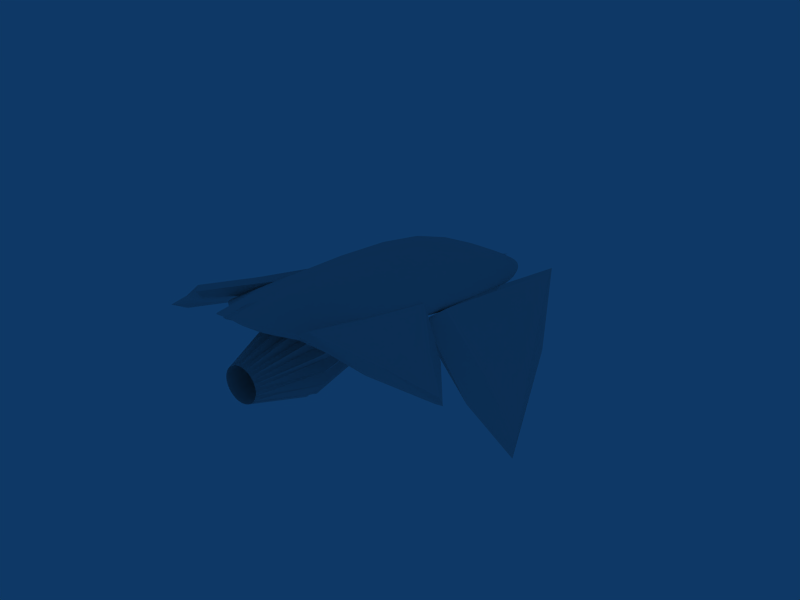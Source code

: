# Source: Dagger.blend  (saved by Blender 2.49.2; exported with 4.5.12 LTS)
import bpy
from mathutils import Matrix  # noqa: F401  (used for matrix-valued properties, if any)

bpy.ops.wm.read_factory_settings(use_empty=True)
scene = bpy.context.scene
scene.name = 'Scene'

# ---- collections
col_collection_1 = bpy.data.collections.new('Collection 1'); scene.collection.children.link(col_collection_1)

# ---- node groups
ng_auto_smooth = bpy.data.node_groups.new('Auto Smooth', 'GeometryNodeTree')
_s = ng_auto_smooth.interface.new_socket(name='Geometry', in_out='OUTPUT', socket_type='NodeSocketGeometry')
_s = ng_auto_smooth.interface.new_socket(name='Geometry', in_out='INPUT', socket_type='NodeSocketGeometry')
_s = ng_auto_smooth.interface.new_socket(name='Angle', in_out='INPUT', socket_type='NodeSocketFloat')
_s.subtype = 'ANGLE'
_s.min_value = 0.0
_s.max_value = 3.142
ng_auto_smooth.is_modifier = True
_N = ng_auto_smooth.nodes; _L = ng_auto_smooth.links
n0 = _N.new('NodeGroupOutput'); n0.name = 'Group Output'; n0.location = (480, -100)
n1 = _N.new('NodeGroupInput'); n1.name = 'Group Input'; n1.location = (-420, -300)
n2 = _N.new('NodeGroupInput'); n2.name = 'Group Input.001'; n2.location = (-60, -100)
n3 = _N.new('GeometryNodeSetShadeSmooth'); n3.name = 'Set Shade Smooth'; n3.location = (120, -100)
n3.domain = 'EDGE'
n4 = _N.new('GeometryNodeSetShadeSmooth'); n4.name = 'Set Shade Smooth.001'; n4.location = (300, -100)
n5 = _N.new('GeometryNodeInputMeshEdgeAngle'); n5.name = 'Edge Angle'; n5.location = (-420, -220)
n6 = _N.new('GeometryNodeInputEdgeSmooth'); n6.name = 'Is Edge Smooth'; n6.location = (-60, -160)
n7 = _N.new('GeometryNodeInputShadeSmooth'); n7.name = 'Is Face Smooth'; n7.location = (-240, -340)
n8 = _N.new('FunctionNodeBooleanMath'); n8.name = 'Boolean Math'; n8.location = (-60, -220)
n9 = _N.new('FunctionNodeCompare'); n9.name = 'Compare'; n9.location = (-240, -180)
n9.operation = 'LESS_EQUAL'
_L.new(n5.outputs[0], n9.inputs[0])
_L.new(n4.outputs[0], n0.inputs[0])
_L.new(n1.outputs[1], n9.inputs[1])
_L.new(n9.outputs[0], n8.inputs[0])
_L.new(n7.outputs[0], n8.inputs[1])
_L.new(n2.outputs[0], n3.inputs[0])
_L.new(n6.outputs[0], n3.inputs[1])
_L.new(n3.outputs[0], n4.inputs[0])
_L.new(n8.outputs[0], n3.inputs[2])
n0.is_active_output = True

# ---- world
world_world = bpy.data.worlds.new('World'); scene.world = world_world
world_world.color = (0.05656, 0.2208, 0.4)
world_world.use_sun_shadow = False
world_world.sun_shadow_jitter_overblur = 0.0
world_world.cycles.sampling_method = 'MANUAL'
world_world.cycles.sample_map_resolution = 256

# ---- meshes
me_body_003 = bpy.data.meshes.new('Body.003')
me_body_003.from_pydata([(-0.2195, 0.1774, 0.6418), (-0.09516, -2.049, 0.2606), (0.0311, -2.049, 0.2606), (0.07389, 1.73, 0.3603), (0.156, 0.1774, 0.6418), (0.2014, 0.1892, 0.6133), (0.1036, -2.492, 0.0104), (-0.6303, 0.284, 0.3143), (0.02795, -2.535, 0.07843), (-0.09031, -2.522, -0.08583), (-0.7827, -0.8228, -0.04433), (0.8618, 0.3851, -0.05543), (0.952, 1.11, -0.1113), (-0.5943, 2.18, -0.2761), (-1.015, 1.111, -0.1108), (-0.781, 1.42, -0.1163), (-0.8665, 0.154, -0.1388), (-0.4457, -1.867, 0.0282), (-0.7771, -0.8228, 0.03516), (-0.6435, -0.9331, 0.2489), (-0.7922, 1.413, 0.07489), (0.7285, 1.412, 0.07447), (-0.1161, -1.423, -0.3238), (-0.0324, 3.097, -0.01627), (0.05291, -0.7985, 0.6242), (0.5671, 0.284, 0.3143), (0.8635, 0.3851, 0.03501), (0.8024, 0.154, -0.1388), (0.5295, 2.18, -0.2761), (0.5801, -0.9331, 0.2489), (0.713, -0.8228, 0.03516), (0.7187, -0.8228, -0.04433), (0.0521, -1.423, -0.3238), (0.4385, -1.84, -0.06166), (0.3815, -1.867, 0.02837), (-0.8099, -0.8024, -0.004837), (-0.9275, 0.3851, 0.03501), (-0.1169, -0.7985, 0.6242), (-0.1381, 1.73, 0.3603), (0.7459, -0.8024, -0.004837), (-0.2646, 0.1892, 0.6133), (-0.1061, -2.026, -0.2004), (-0.1821, -1.981, -0.18), (-0.3141, -1.931, -0.1308), (-0.2963, -1.93, 0.1725), (-0.1906, -2.007, 0.2455), (-0.1524, 0.1905, -0.4763), (-0.2784, 0.1929, -0.3931), (-0.5952, 0.1755, -0.23), (-0.4951, 0.1877, 0.4342), (-0.07989, 2.352, -0.1477), (-0.2012, 2.348, -0.1577), (-0.3504, 2.326, -0.2026), (-0.1368, -2.084, -0.1795), (-0.2119, 0.1953, -0.441), (-0.1381, 2.351, -0.1508), (-0.4963, 2.298, -0.2339), (-0.29, 3.047, -0.06412), (-0.03183, 0.16, 0.6916), (-0.03198, -2.057, 0.2622), (-0.4568, -1.941, -0.0142), (-0.947, 2.105, -0.2202), (-0.03201, 0.1958, -0.4826), (-0.03201, -2.054, -0.1954), (-0.4559, -0.907, 0.4216), (-0.242, -0.8387, 0.5853), (-0.1998, -1.265, -0.2704), (-0.4378, -1.109, -0.1636), (-0.3544, 0.1337, 0.5624), (-0.2266, -2.036, 0.2021), (-0.4376, 0.1832, -0.3154), (-0.2222, -2.044, -0.1501), (-0.286, 2.339, -0.1795), (-0.5227, 1.573, 0.2078), (-0.2447, 1.703, 0.3336), (-0.3086, 1.771, -0.1136), (-0.5031, 1.602, -0.1061), (-0.1565, -1.352, -0.3005), (-0.6345, -0.964, -0.1053), (-0.1801, -0.8184, 0.6076), (-0.19, 1.716, 0.3457), (-0.2399, 1.797, -0.1156), (-0.03214, 1.746, 0.3683), (-0.03187, -0.7845, 0.6329), (-0.03201, -1.438, -0.3271), (-0.3658, 1.659, 0.2845), (-0.3029, -0.8585, 0.5524), (-0.3035, -1.195, -0.2189), (-0.4141, 1.701, -0.1097), (0.7175, 1.419, -0.1167), (0.3597, 1.7, -0.1099), (0.2395, -1.195, -0.2189), (0.2398, -0.8585, 0.5524), (0.3016, 1.659, 0.2843), (0.1425, 1.797, -0.1157), (0.1257, 1.716, 0.3456), (0.116, -0.8184, 0.6076), (0.5705, -0.964, -0.1053), (0.09249, -1.352, -0.3005), (0.5039, 1.601, -0.1063), (0.2255, 1.771, -0.1137), (0.1805, 1.703, 0.3335), (0.4588, 1.573, 0.2076), (0.2212, 2.339, -0.1795), (0.1582, -2.044, -0.1501), (0.3736, 0.1832, -0.3154), (0.1645, -2.037, 0.2016), (0.291, 0.1337, 0.5624), (0.3738, -1.109, -0.1636), (0.1358, -1.265, -0.2704), (0.1783, -0.8388, 0.5852), (0.3927, -0.907, 0.4216), (-0.03253, 2.35, -0.1441), (0.3927, -1.941, -0.01417), (0.2252, 3.047, -0.06412), (0.4315, 2.298, -0.2339), (0.07334, 2.351, -0.1508), (0.1479, 0.1953, -0.441), (0.07282, -2.084, -0.1795), (0.5457, 2.441, -0.1294), (0.6749, 2.366, -0.1533), (0.2856, 2.326, -0.2026), (0.1364, 2.348, -0.1577), (0.0151, 2.352, -0.1477), (0.4318, 0.1877, 0.4342), (0.5312, 0.1755, -0.23), (0.2144, 0.1929, -0.3931), (0.08836, 0.1905, -0.4763), (-0.03206, -2.66, -0.01052), (0.1268, -2.007, 0.2454), (0.2346, -1.93, 0.174), (0.2501, -1.931, -0.1308), (0.1181, -1.981, -0.18), (0.04207, -2.026, -0.2004), (0.8822, 2.105, -0.2202), (-0.1787, 3.079, -0.03556), (0.1139, 3.079, -0.03556), (0.06409, 3.087, -0.02625), (0.03054, 3.093, -0.02092), (-0.06386, 3.095, -0.01655), (-0.09533, 3.093, -0.02092), (-1.033, 1.136, -0.05996), (-0.9258, 0.3852, -0.05543), (-0.1358, 0.1607, 0.6769), (0.07211, 0.1607, 0.6769), (-0.03201, -2.521, 0.09977), (0.07515, -2.089, 0.2366), (0.06658, -2.509, 0.05048), (0.3078, -1.981, -0.09283), (0.06755, -2.51, -0.06457), (0.02628, -2.522, -0.08583), (-0.03201, -2.497, -0.1021), (-0.1316, -2.51, -0.06457), (-0.1736, -2.494, -0.03406), (-0.5025, -1.84, -0.06166), (-0.3719, -1.981, -0.09283), (0.1096, -2.494, -0.03406), (0.954, 1.11, -0.009041), (0.8656, 2.251, -0.1975), (0.9697, 1.135, -0.06051), (0.8711, 0.4268, -0.01076), (-0.0009284, 3.095, -0.01655), (-0.1289, 3.089, -0.0269), (-0.6131, 2.451, -0.145), (-0.7394, 2.366, -0.1533), (-0.9304, 2.251, -0.1975), (-1.017, 1.111, -0.008501), (-0.1676, -2.492, 0.01037), (-0.1302, -2.509, 0.05037), (-0.3643, -1.937, 0.08665), (-0.09177, -2.535, 0.0785), (-0.9351, 0.4268, -0.01076), (0.3008, -1.937, 0.0869), (-0.1391, -2.089, 0.2366), (-0.1404, 1.815, -0.1164), (-0.03203, 1.829, -0.1158), (0.05476, 1.815, -0.1164)], [], [(9, 151, 128), (151, 9, 53), (42, 53, 9), (53, 41, 151), (153, 152, 128), (152, 153, 155), (154, 155, 153), (155, 43, 152), (168, 167, 128), (167, 168, 169), (44, 169, 168), (169, 17, 167), (145, 170, 128), (170, 145, 173), (1, 173, 145), (173, 45, 170), (22, 77, 54, 46), (77, 22, 41, 53), (77, 66, 47, 54), (53, 42, 66, 77), (67, 78, 16, 48), (43, 155, 78, 67), (78, 10, 142, 16), (155, 154, 10, 78), (18, 19, 7, 36), (17, 169, 19, 18), (19, 64, 49, 7), (169, 44, 64, 19), (0, 40, 65, 79), (45, 173, 79, 65), (143, 0, 79, 37), (173, 1, 37, 79), (0, 80, 74, 40), (80, 0, 143, 38), (7, 20, 166, 36), (49, 73, 20, 7), (20, 164, 165, 166), (16, 15, 76, 48), (142, 14, 15, 16), (15, 56, 52, 76), (14, 13, 56, 15), (54, 81, 174, 46), (47, 75, 81, 54), (81, 55, 50, 174), (75, 51, 55, 81), (58, 82, 38, 143), (59, 83, 37, 1), (83, 58, 143, 37), (10, 35, 171, 142), (154, 60, 35, 10), (35, 18, 36, 171), (60, 17, 18, 35), (14, 141, 61, 13), (142, 171, 141, 14), (141, 166, 165, 61), (171, 36, 166, 141), (175, 174, 50, 112), (62, 46, 174, 175), (84, 22, 46, 62), (63, 41, 22, 84), (1, 145, 59), (153, 60, 154), (60, 153, 167), (128, 167, 153), (167, 17, 60), (49, 68, 85, 73), (68, 40, 74, 85), (64, 86, 68, 49), (44, 69, 86, 64), (86, 65, 40, 68), (69, 45, 65, 86), (66, 87, 70, 47), (42, 71, 87, 66), (87, 67, 48, 70), (71, 43, 67, 87), (75, 88, 72, 51), (47, 70, 88, 75), (88, 76, 52, 72), (70, 48, 76, 88), (168, 69, 44), (69, 168, 170), (128, 170, 168), (170, 45, 69), (9, 71, 42), (71, 9, 152), (128, 152, 9), (152, 43, 71), (151, 41, 63), (63, 133, 151), (149, 104, 131), (128, 150, 149), (104, 149, 150), (150, 132, 104), (8, 106, 129), (128, 147, 8), (106, 8, 147), (147, 130, 106), (105, 90, 99, 125), (90, 103, 121, 99), (126, 100, 90, 105), (100, 122, 103, 90), (104, 91, 108, 131), (91, 105, 125, 108), (132, 109, 91, 104), (109, 126, 105, 91), (106, 92, 110, 129), (92, 107, 5, 110), (130, 111, 92, 106), (111, 124, 107, 92), (107, 93, 101, 5), (124, 102, 93, 107), (6, 113, 34), (128, 156, 6), (113, 6, 156), (156, 33, 113), (2, 59, 145), (32, 133, 63, 84), (84, 62, 127, 32), (62, 175, 176, 127), (175, 112, 123, 176), (160, 159, 157, 26), (159, 134, 158, 157), (11, 12, 159, 160), (12, 28, 134, 159), (113, 39, 30, 34), (39, 160, 26, 30), (33, 31, 39, 113), (31, 11, 160, 39), (83, 24, 144, 58), (59, 2, 24, 83), (58, 144, 3, 82), (100, 94, 116, 122), (94, 176, 123, 116), (126, 117, 94, 100), (117, 127, 176, 94), (12, 89, 115, 28), (89, 99, 121, 115), (11, 27, 89, 12), (27, 125, 99, 89), (21, 157, 158, 120), (124, 25, 21, 102), (25, 26, 157, 21), (144, 4, 95, 3), (4, 5, 101, 95), (146, 96, 24, 2), (96, 4, 144, 24), (129, 110, 96, 146), (110, 5, 4, 96), (172, 29, 111, 130), (29, 25, 124, 111), (34, 30, 29, 172), (30, 26, 25, 29), (148, 97, 31, 33), (97, 27, 11, 31), (131, 108, 97, 148), (108, 125, 27, 97), (118, 98, 109, 132), (98, 117, 126, 109), (133, 32, 98, 118), (32, 127, 117, 98), (146, 8, 129), (2, 145, 146), (8, 146, 145), (145, 128, 8), (172, 6, 34), (130, 147, 172), (6, 172, 147), (147, 128, 6), (148, 149, 131), (33, 156, 148), (149, 148, 156), (156, 128, 149), (151, 133, 118), (132, 150, 118), (151, 118, 150), (150, 128, 151), (174, 175, 176), (28, 120, 158, 134), (28, 115, 119, 120), (114, 119, 115, 121), (21, 120, 119, 102), (20, 73, 163, 164), (93, 102, 119, 114), (57, 163, 73, 85), (103, 136, 114, 121), (103, 122, 137, 136), (116, 138, 137, 122), (116, 123, 161, 138), (23, 161, 123, 112), (23, 112, 50, 139), (50, 55, 140, 139), (51, 162, 140, 55), (51, 72, 135, 162), (52, 57, 135, 72), (52, 56, 163, 57), (13, 164, 163, 56), (165, 164, 13, 61), (93, 114, 136, 101), (95, 101, 136, 137), (3, 95, 137, 138), (3, 138, 161, 82), (23, 82, 161), (23, 139, 82), (38, 82, 139, 140), (38, 140, 162, 80), (74, 80, 162, 135), (74, 135, 57, 85)])
me_body_003.polygons.foreach_set('use_smooth', [True] * 207)
_k = {(114, 119): 0.69412, (119, 120): 0.69412, (114, 136): 0.69412, (136, 137): 0.69412, (139, 140): 0.69412, (23, 139): 0.69412, (137, 138): 0.69412, (120, 158): 0.69412, (163, 164): 0.69412, (61, 165): 0.69412, (164, 165): 0.69412, (57, 163): 0.69412, (57, 135): 0.69412, (135, 162): 0.69412, (140, 162): 0.69412, (23, 161): 0.69412, (138, 161): 0.69412, (134, 158): 0.69412}
me_body_003.attributes.new('crease_edge', 'FLOAT', 'EDGE').data.foreach_set('value', [_k.get((min(e.vertices), max(e.vertices)), 0.0) for e in me_body_003.edges])
_uv = me_body_003.uv_layers.new(name='UVTex')
_uv.uv.foreach_set('vector', [0.4608, 0.5229, 0.4634, 0.5301, 0.4438, 0.5338, 0.4634, 0.5301, 0.4608, 0.5229, 0.4929, 0.5174, 0.5055, 0.5102, 0.4929, 0.5174, 0.4608, 0.5229, 0.4929, 0.5174, 0.5019, 0.5215, 0.4634, 0.5301, 0.4543, 0.5137, 0.4581, 0.5184, 0.4438, 0.5338, 0.4581, 0.5184, 0.4543, 0.5137, 0.4962, 0.4893, 0.5069, 0.4744, 0.4962, 0.4893, 0.4543, 0.5137, 0.4962, 0.4893, 0.5027, 0.4956, 0.4581, 0.5184, 0.4659, 0.2721, 0.4612, 0.2812, 0.4438, 0.2484, 0.4612, 0.2812, 0.4659, 0.2721, 0.523, 0.3082, 0.531, 0.3014, 0.523, 0.3082, 0.4659, 0.2721, 0.523, 0.3082, 0.537, 0.3226, 0.4612, 0.2812, 0.472, 0.2509, 0.4696, 0.2638, 0.4438, 0.2484, 0.4696, 0.2638, 0.472, 0.2509, 0.5133, 0.2714, 0.5177, 0.2643, 0.5133, 0.2714, 0.472, 0.2509, 0.5133, 0.2714, 0.5286, 0.2831, 0.4696, 0.2638, 0.5446, 0.519, 0.5546, 0.5082, 0.6507, 0.4942, 0.6502, 0.5079, 0.5546, 0.5082, 0.5446, 0.519, 0.5019, 0.5215, 0.4929, 0.5174, 0.5546, 0.5082, 0.5654, 0.4974, 0.6503, 0.4816, 0.6507, 0.4942, 0.4929, 0.5174, 0.5055, 0.5102, 0.5654, 0.4974, 0.5546, 0.5082, 0.5735, 0.4756, 0.5825, 0.4622, 0.643, 0.4429, 0.6468, 0.459, 0.5027, 0.4956, 0.4962, 0.4893, 0.5825, 0.4622, 0.5735, 0.4756, 0.5825, 0.4622, 0.5898, 0.4505, 0.652, 0.4342, 0.643, 0.4429, 0.4962, 0.4893, 0.5069, 0.4744, 0.5898, 0.4505, 0.5825, 0.4622, 0.6089, 0.3496, 0.5974, 0.3361, 0.6966, 0.349, 0.7007, 0.3712, 0.537, 0.3226, 0.523, 0.3082, 0.5974, 0.3361, 0.6089, 0.3496, 0.5974, 0.3361, 0.5991, 0.3215, 0.6928, 0.3346, 0.6966, 0.349, 0.523, 0.3082, 0.531, 0.3014, 0.5991, 0.3215, 0.5974, 0.3361, 0.7012, 0.2971, 0.6986, 0.3093, 0.6113, 0.3003, 0.6163, 0.2896, 0.5286, 0.2831, 0.5133, 0.2714, 0.6163, 0.2896, 0.6113, 0.3003, 0.7011, 0.2847, 0.7012, 0.2971, 0.6163, 0.2896, 0.6144, 0.2765, 0.5133, 0.2714, 0.5177, 0.2643, 0.6144, 0.2765, 0.6163, 0.2896, 0.7012, 0.2971, 0.8171, 0.3126, 0.8109, 0.3266, 0.6986, 0.3093, 0.8171, 0.3126, 0.7012, 0.2971, 0.7011, 0.2847, 0.8233, 0.2981, 0.6966, 0.349, 0.7817, 0.3692, 0.7579, 0.3809, 0.7007, 0.3712, 0.6928, 0.3346, 0.7952, 0.3514, 0.7817, 0.3692, 0.6966, 0.349, 0.7817, 0.3692, 0.8579, 0.3856, 0.8471, 0.3989, 0.7579, 0.3809, 0.643, 0.4429, 0.7221, 0.4426, 0.7368, 0.4587, 0.6468, 0.459, 0.652, 0.4342, 0.6982, 0.433, 0.7221, 0.4426, 0.643, 0.4429, 0.7221, 0.4426, 0.8148, 0.4428, 0.8233, 0.4585, 0.7368, 0.4587, 0.6982, 0.433, 0.7982, 0.4334, 0.8148, 0.4428, 0.7221, 0.4426, 0.6507, 0.4942, 0.7644, 0.4923, 0.7681, 0.5042, 0.6502, 0.5079, 0.6503, 0.4816, 0.7592, 0.4808, 0.7644, 0.4923, 0.6507, 0.4942, 0.7644, 0.4923, 0.8388, 0.4887, 0.8416, 0.4992, 0.7681, 0.5042, 0.7592, 0.4808, 0.8349, 0.4784, 0.8388, 0.4887, 0.7644, 0.4923, 0.7026, 0.2717, 0.8287, 0.2831, 0.8233, 0.2981, 0.7011, 0.2847, 0.5108, 0.2544, 0.6109, 0.2634, 0.6144, 0.2765, 0.5177, 0.2643, 0.6109, 0.2634, 0.7026, 0.2717, 0.7011, 0.2847, 0.6144, 0.2765, 0.5898, 0.4505, 0.5874, 0.4408, 0.6537, 0.427, 0.652, 0.4342, 0.5069, 0.4744, 0.4879, 0.4725, 0.5874, 0.4408, 0.5898, 0.4505, 0.6112, 0.3628, 0.6089, 0.3496, 0.7007, 0.3712, 0.7063, 0.3796, 0.5182, 0.3239, 0.537, 0.3226, 0.6089, 0.3496, 0.6112, 0.3628, 0.6982, 0.433, 0.6991, 0.4238, 0.786, 0.4029, 0.7982, 0.4334, 0.652, 0.4342, 0.6537, 0.427, 0.6991, 0.4238, 0.6982, 0.433, 0.7602, 0.3887, 0.7579, 0.3809, 0.8471, 0.3989, 0.8149, 0.4, 0.7063, 0.3796, 0.7007, 0.3712, 0.7579, 0.3809, 0.7602, 0.3887, 0.7715, 0.5163, 0.7681, 0.5042, 0.8416, 0.4992, 0.8429, 0.5096, 0.6515, 0.5223, 0.6502, 0.5079, 0.7681, 0.5042, 0.7698, 0.5163, 0.5442, 0.5285, 0.5446, 0.519, 0.6502, 0.5079, 0.6515, 0.5223, 0.4953, 0.5275, 0.5019, 0.5215, 0.5446, 0.519, 0.5442, 0.5285, 0.5177, 0.2643, 0.472, 0.2509, 0.5108, 0.2544, 0.4543, 0.5137, 0.4879, 0.4725, 0.5069, 0.4744, 0.4879, 0.4725, 0.4543, 0.5137, 0.4459, 0.5096, 0.4438, 0.5338, 0.4459, 0.5096, 0.4543, 0.5137, 0.4612, 0.2812, 0.537, 0.3226, 0.5182, 0.3239, 0.6928, 0.3346, 0.696, 0.3215, 0.8035, 0.34, 0.7952, 0.3514, 0.696, 0.3215, 0.6986, 0.3093, 0.8109, 0.3266, 0.8035, 0.34, 0.5991, 0.3215, 0.6023, 0.31, 0.696, 0.3215, 0.6928, 0.3346, 0.531, 0.3014, 0.5202, 0.29, 0.6023, 0.31, 0.5991, 0.3215, 0.6023, 0.31, 0.6113, 0.3003, 0.6986, 0.3093, 0.696, 0.3215, 0.5202, 0.29, 0.5286, 0.2831, 0.6113, 0.3003, 0.6023, 0.31, 0.5654, 0.4974, 0.5693, 0.4864, 0.6489, 0.4697, 0.6503, 0.4816, 0.5055, 0.5102, 0.4955, 0.5059, 0.5693, 0.4864, 0.5654, 0.4974, 0.5693, 0.4864, 0.5735, 0.4756, 0.6468, 0.459, 0.6489, 0.4697, 0.4955, 0.5059, 0.5027, 0.4956, 0.5735, 0.4756, 0.5693, 0.4864, 0.7592, 0.4808, 0.7511, 0.4698, 0.8295, 0.4684, 0.8349, 0.4784, 0.6503, 0.4816, 0.6489, 0.4697, 0.7511, 0.4698, 0.7592, 0.4808, 0.7511, 0.4698, 0.7368, 0.4587, 0.8233, 0.4585, 0.8295, 0.4684, 0.6489, 0.4697, 0.6468, 0.459, 0.7368, 0.4587, 0.7511, 0.4698, 0.4659, 0.2721, 0.5202, 0.29, 0.531, 0.3014, 0.5202, 0.29, 0.4659, 0.2721, 0.4696, 0.2638, 0.4438, 0.2484, 0.4696, 0.2638, 0.4659, 0.2721, 0.4696, 0.2638, 0.5286, 0.2831, 0.5202, 0.29, 0.4608, 0.5229, 0.4955, 0.5059, 0.5055, 0.5102, 0.4955, 0.5059, 0.4608, 0.5229, 0.4581, 0.5184, 0.4438, 0.5338, 0.4581, 0.5184, 0.4608, 0.5229, 0.4581, 0.5184, 0.5027, 0.4956, 0.4955, 0.5059, 0.4634, 0.5301, 0.5019, 0.5215, 0.4953, 0.5275, 0.4953, 0.5275, 0.5017, 0.533, 0.4634, 0.5301, 0.4629, 0.5436, 0.5061, 0.5495, 0.5182, 0.56, 0.4438, 0.5338, 0.4638, 0.5379, 0.4629, 0.5436, 0.5061, 0.5495, 0.4629, 0.5436, 0.4638, 0.5379, 0.4638, 0.5379, 0.5149, 0.5449, 0.5061, 0.5495, 0.4719, 0.2378, 0.5264, 0.2211, 0.5335, 0.2293, 0.4438, 0.2484, 0.4698, 0.229, 0.4719, 0.2378, 0.5264, 0.2211, 0.4719, 0.2378, 0.4698, 0.229, 0.4698, 0.229, 0.5391, 0.2118, 0.5264, 0.2211, 0.6525, 0.5748, 0.7603, 0.5663, 0.7528, 0.579, 0.6512, 0.5863, 0.7603, 0.5663, 0.8376, 0.553, 0.8337, 0.5641, 0.7528, 0.579, 0.6532, 0.5628, 0.7657, 0.5531, 0.7603, 0.5663, 0.6525, 0.5748, 0.7657, 0.5531, 0.841, 0.5419, 0.8376, 0.553, 0.7603, 0.5663, 0.5061, 0.5495, 0.576, 0.5675, 0.5807, 0.5773, 0.5182, 0.56, 0.576, 0.5675, 0.6525, 0.5748, 0.6512, 0.5863, 0.5807, 0.5773, 0.5149, 0.5449, 0.5716, 0.5574, 0.576, 0.5675, 0.5061, 0.5495, 0.5716, 0.5574, 0.6532, 0.5628, 0.6525, 0.5748, 0.576, 0.5675, 0.5264, 0.2211, 0.6108, 0.2161, 0.6179, 0.2273, 0.5335, 0.2293, 0.6108, 0.2161, 0.705, 0.2216, 0.7054, 0.2341, 0.6179, 0.2273, 0.5391, 0.2118, 0.6097, 0.2042, 0.6108, 0.2161, 0.5264, 0.2211, 0.6097, 0.2042, 0.7042, 0.2081, 0.705, 0.2216, 0.6108, 0.2161, 0.705, 0.2216, 0.814, 0.2227, 0.8189, 0.2371, 0.7054, 0.2341, 0.7042, 0.2081, 0.808, 0.21, 0.814, 0.2227, 0.705, 0.2216, 0.4668, 0.2191, 0.5305, 0.1873, 0.5489, 0.192, 0.4438, 0.5338, 0.4614, 0.5504, 0.4539, 0.5578, 0.5167, 0.5855, 0.4539, 0.5578, 0.4614, 0.5504, 0.4614, 0.5504, 0.5291, 0.5806, 0.5167, 0.5855, 0.5193, 0.2459, 0.5108, 0.2544, 0.472, 0.2509, 0.5468, 0.5378, 0.5017, 0.533, 0.4953, 0.5275, 0.5442, 0.5285, 0.5442, 0.5285, 0.6515, 0.5223, 0.6514, 0.5369, 0.5468, 0.5378, 0.6515, 0.5223, 0.7698, 0.5163, 0.7698, 0.5285, 0.6514, 0.5369, 0.7715, 0.5163, 0.8429, 0.5096, 0.8435, 0.5201, 0.7698, 0.5285, 0.7256, 0.1663, 0.7802, 0.167, 0.7765, 0.1743, 0.7185, 0.1735, 0.7802, 0.167, 0.836, 0.1657, 0.8675, 0.1726, 0.7765, 0.1743, 0.6628, 0.6136, 0.7095, 0.6072, 0.7139, 0.617, 0.6678, 0.6211, 0.7095, 0.6072, 0.8175, 0.5922, 0.8093, 0.6253, 0.7139, 0.617, 0.5305, 0.1873, 0.629, 0.1657, 0.6243, 0.1783, 0.5489, 0.192, 0.629, 0.1657, 0.7256, 0.1663, 0.7185, 0.1735, 0.6243, 0.1783, 0.5291, 0.5806, 0.5976, 0.5994, 0.6, 0.6102, 0.5167, 0.5855, 0.5976, 0.5994, 0.6628, 0.6136, 0.6678, 0.6211, 0.6, 0.6102, 0.6109, 0.2634, 0.6167, 0.2513, 0.7035, 0.2587, 0.7026, 0.2717, 0.5108, 0.2544, 0.5193, 0.2459, 0.6167, 0.2513, 0.6109, 0.2634, 0.7026, 0.2717, 0.7035, 0.2587, 0.826, 0.2673, 0.8287, 0.2831, 0.7657, 0.5531, 0.7677, 0.5409, 0.8427, 0.5309, 0.841, 0.5419, 0.7677, 0.5409, 0.7698, 0.5285, 0.8435, 0.5201, 0.8427, 0.5309, 0.6532, 0.5628, 0.6529, 0.5503, 0.7677, 0.5409, 0.7657, 0.5531, 0.6529, 0.5503, 0.6514, 0.5369, 0.7698, 0.5285, 0.7677, 0.5409, 0.7095, 0.6072, 0.7383, 0.5929, 0.8278, 0.5815, 0.8175, 0.5922, 0.7383, 0.5929, 0.7528, 0.579, 0.8337, 0.5641, 0.8278, 0.5815, 0.6628, 0.6136, 0.648, 0.6039, 0.7383, 0.5929, 0.7095, 0.6072, 0.648, 0.6039, 0.6512, 0.5863, 0.7528, 0.579, 0.7383, 0.5929, 0.7978, 0.19, 0.7765, 0.1743, 0.8675, 0.1726, 0.8756, 0.1877, 0.7042, 0.2081, 0.7106, 0.1947, 0.7978, 0.19, 0.808, 0.21, 0.7106, 0.1947, 0.7185, 0.1735, 0.7765, 0.1743, 0.7978, 0.19, 0.7035, 0.2587, 0.7058, 0.2465, 0.8226, 0.252, 0.826, 0.2673, 0.7058, 0.2465, 0.7054, 0.2341, 0.8189, 0.2371, 0.8226, 0.252, 0.5163, 0.2381, 0.6209, 0.2387, 0.6167, 0.2513, 0.5193, 0.2459, 0.6209, 0.2387, 0.7058, 0.2465, 0.7035, 0.2587, 0.6167, 0.2513, 0.5335, 0.2293, 0.6179, 0.2273, 0.6209, 0.2387, 0.5163, 0.2381, 0.6179, 0.2273, 0.7054, 0.2341, 0.7058, 0.2465, 0.6209, 0.2387, 0.5324, 0.2037, 0.6106, 0.1895, 0.6097, 0.2042, 0.5391, 0.2118, 0.6106, 0.1895, 0.7106, 0.1947, 0.7042, 0.2081, 0.6097, 0.2042, 0.5489, 0.192, 0.6243, 0.1783, 0.6106, 0.1895, 0.5324, 0.2037, 0.6243, 0.1783, 0.7185, 0.1735, 0.7106, 0.1947, 0.6106, 0.1895, 0.5123, 0.5665, 0.5884, 0.5888, 0.5976, 0.5994, 0.5291, 0.5806, 0.5884, 0.5888, 0.648, 0.6039, 0.6628, 0.6136, 0.5976, 0.5994, 0.5182, 0.56, 0.5807, 0.5773, 0.5884, 0.5888, 0.5123, 0.5665, 0.5807, 0.5773, 0.6512, 0.5863, 0.648, 0.6039, 0.5884, 0.5888, 0.4964, 0.5372, 0.56, 0.5478, 0.5716, 0.5574, 0.5149, 0.5449, 0.56, 0.5478, 0.6529, 0.5503, 0.6532, 0.5628, 0.5716, 0.5574, 0.5017, 0.533, 0.5468, 0.5378, 0.56, 0.5478, 0.4964, 0.5372, 0.5468, 0.5378, 0.6514, 0.5369, 0.6529, 0.5503, 0.56, 0.5478, 0.5163, 0.2381, 0.4719, 0.2378, 0.5335, 0.2293, 0.5193, 0.2459, 0.472, 0.2509, 0.5163, 0.2381, 0.4719, 0.2378, 0.5163, 0.2381, 0.472, 0.2509, 0.472, 0.2509, 0.4438, 0.2484, 0.4719, 0.2378, 0.5324, 0.2037, 0.4668, 0.2191, 0.5489, 0.192, 0.5391, 0.2118, 0.4698, 0.229, 0.5324, 0.2037, 0.4668, 0.2191, 0.5324, 0.2037, 0.4698, 0.229, 0.4698, 0.229, 0.4438, 0.2484, 0.4668, 0.2191, 0.5123, 0.5665, 0.4629, 0.5436, 0.5182, 0.56, 0.5291, 0.5806, 0.4614, 0.5504, 0.5123, 0.5665, 0.4629, 0.5436, 0.5123, 0.5665, 0.4614, 0.5504, 0.4614, 0.5504, 0.4438, 0.5338, 0.4629, 0.5436, 0.4634, 0.5301, 0.5017, 0.533, 0.4964, 0.5372, 0.5149, 0.5449, 0.4638, 0.5379, 0.4964, 0.5372, 0.4634, 0.5301, 0.4964, 0.5372, 0.4638, 0.5379, 0.4638, 0.5379, 0.4438, 0.5338, 0.4634, 0.5301, 0.4438, 0.6265, 0.4512, 0.6253, 0.4572, 0.6265, 0.8175, 0.5922, 0.8372, 0.6081, 0.8237, 0.6253, 0.8093, 0.6253, 0.8175, 0.5922, 0.8278, 0.5815, 0.8468, 0.5964, 0.8372, 0.6081, 0.9262, 0.5645, 0.8468, 0.5964, 0.8278, 0.5815, 0.8337, 0.5641, 0.7978, 0.19, 0.8756, 0.1877, 0.8811, 0.1979, 0.808, 0.21, 0.7817, 0.3692, 0.7952, 0.3514, 0.8659, 0.3771, 0.8579, 0.3856, 0.814, 0.2227, 0.808, 0.21, 0.8811, 0.1979, 0.9292, 0.2248, 0.9173, 0.3584, 0.8659, 0.3771, 0.7952, 0.3514, 0.8035, 0.34, 0.8376, 0.553, 0.9333, 0.551, 0.9262, 0.5645, 0.8337, 0.5641, 0.8376, 0.553, 0.841, 0.5419, 0.9364, 0.5388, 0.9333, 0.551, 0.8427, 0.5309, 0.9386, 0.5263, 0.9364, 0.5388, 0.841, 0.5419, 0.8427, 0.5309, 0.8435, 0.5201, 0.9402, 0.5135, 0.9386, 0.5263, 0.9415, 0.5004, 0.9402, 0.5135, 0.8435, 0.5201, 0.8429, 0.5096, 0.9415, 0.5004, 0.8429, 0.5096, 0.8416, 0.4992, 0.9382, 0.4876, 0.8416, 0.4992, 0.8388, 0.4887, 0.9342, 0.4751, 0.9382, 0.4876, 0.8349, 0.4784, 0.9292, 0.463, 0.9342, 0.4751, 0.8388, 0.4887, 0.8349, 0.4784, 0.8295, 0.4684, 0.9225, 0.4517, 0.9292, 0.463, 0.8233, 0.4585, 0.9132, 0.4398, 0.9225, 0.4517, 0.8295, 0.4684, 0.8233, 0.4585, 0.8148, 0.4428, 0.8301, 0.4236, 0.9132, 0.4398, 0.7982, 0.4334, 0.8163, 0.4139, 0.8301, 0.4236, 0.8148, 0.4428, 0.7998, 0.4, 0.8163, 0.4139, 0.7982, 0.4334, 0.786, 0.4029, 0.814, 0.2227, 0.9292, 0.2248, 0.9332, 0.2389, 0.8189, 0.2371, 0.8226, 0.252, 0.8189, 0.2371, 0.9332, 0.2389, 0.9362, 0.2531, 0.826, 0.2673, 0.8226, 0.252, 0.9362, 0.2531, 0.939, 0.2667, 0.826, 0.2673, 0.939, 0.2667, 0.9404, 0.2798, 0.8287, 0.2831, 0.9406, 0.2931, 0.8287, 0.2831, 0.9404, 0.2798, 0.9406, 0.2931, 0.9381, 0.3061, 0.8287, 0.2831, 0.8233, 0.2981, 0.8287, 0.2831, 0.9381, 0.3061, 0.9343, 0.3188, 0.8233, 0.2981, 0.9343, 0.3188, 0.9297, 0.3319, 0.8171, 0.3126, 0.8109, 0.3266, 0.8171, 0.3126, 0.9297, 0.3319, 0.9238, 0.3452, 0.8109, 0.3266, 0.9238, 0.3452, 0.9173, 0.3584, 0.8035, 0.34])
me_body_003.use_remesh_preserve_volume = False
me_body_003.use_remesh_preserve_attributes = False
me_body_003.use_mirror_vertex_groups = False
me_body_003.update()
me_body_001 = bpy.data.meshes.new('Body.001')
me_body_001.from_pydata([(0.03716, 3.275, -0.04628), (0.07288, 3.275, -0.03544), (0.1058, 3.275, -0.01784), (0.1347, 3.275, 0.005842), (0.1584, 3.275, 0.0347), (0.176, 3.275, 0.06763), (0.1868, 3.275, 0.1034), (0.1905, 3.275, 0.1405), (0.1868, 3.275, 0.1777), (0.176, 3.275, 0.2134), (0.1584, 3.275, 0.2463), (0.1347, 3.275, 0.2752), (0.1058, 3.275, 0.2989), (0.07289, 3.275, 0.3165), (0.03716, 3.275, 0.3273), (1.499e-06, 3.275, 0.331), (-0.03715, 3.275, 0.3273), (-0.07288, 3.275, 0.3165), (-0.1058, 3.275, 0.2989), (-0.1347, 3.275, 0.2752), (-0.1584, 3.275, 0.2463), (-0.176, 3.275, 0.2134), (-0.1868, 3.275, 0.1777), (-0.1905, 3.275, 0.1405), (-0.1868, 3.275, 0.1034), (-0.176, 3.275, 0.06763), (-0.1584, 3.275, 0.0347), (-0.1347, 3.275, 0.005842), (-0.1058, 3.275, -0.01784), (-0.07288, 3.275, -0.03544), (-0.03716, 3.275, -0.04628), (-6.462e-08, 3.275, -0.04994), (-0.2382, 1.966, 0.2392), (-0.2529, 1.966, 0.1908), (-0.2579, 1.966, 0.1405), (-0.2529, 1.966, 0.09021), (-0.2382, 1.966, 0.04183), (-0.2144, 1.966, -0.00275), (-0.1823, 1.966, -0.04183), (-0.1433, 1.966, -0.0739), (-0.09868, 1.966, -0.09772), (-0.05031, 1.966, -0.1124), (-2.913e-08, 1.966, -0.1174), (0.05031, 1.966, -0.1124), (0.09868, 1.966, -0.09772), (0.1433, 1.966, -0.0739), (0.1823, 1.966, -0.04183), (0.2144, 1.966, -0.002749), (0.2382, 1.966, 0.04183), (0.2529, 1.966, 0.09021), (0.2579, 1.966, 0.1405), (0.2529, 1.966, 0.1908), (0.2382, 1.966, 0.2392), (0.2144, 1.966, 0.2838), (0.1823, 1.966, 0.3229), (0.1433, 1.966, 0.3549), (0.09868, 1.966, 0.3788), (0.05031, 1.966, 0.3934), (-5.272e-07, 1.966, 0.3984), (-0.05031, 1.966, 0.3934), (-0.09868, 1.966, 0.3788), (-0.1433, 1.966, 0.3549), (-0.1823, 1.966, 0.3229), (-0.2144, 1.966, 0.2838), (0.1659, 0.321, 0.07151), (0.1951, 0.321, 0.1071), (0.2167, 0.321, 0.1476), (0.2301, 0.321, 0.1916), (0.2346, 0.321, 0.2374), (0.2301, 0.321, 0.2832), (0.2167, 0.321, 0.3272), (0.1951, 0.321, 0.3677), (0.1659, 0.321, 0.4033), (0.1303, 0.321, 0.4325), (0.08978, 0.321, 0.4541), (0.04577, 0.321, 0.4675), (-4.983e-07, 0.321, 0.472), (-0.04577, 0.321, 0.4675), (-0.08978, 0.321, 0.4541), (-0.1303, 0.321, 0.4325), (-0.1659, 0.321, 0.4033), (-0.1951, 0.321, 0.3677), (-0.2167, 0.321, 0.3272), (-0.2301, 0.321, 0.2832), (-0.2346, 0.321, 0.2374), (-0.2301, 0.321, 0.1916), (-0.2167, 0.321, 0.1476), (-0.1951, 0.321, 0.1071), (-0.1659, 0.321, 0.07151), (-0.1303, 0.321, 0.04234), (-0.08978, 0.321, 0.02066), (-0.04577, 0.321, 0.007309), (-4.53e-08, 0.321, 0.002801), (0.04577, 0.321, 0.007309), (0.08978, 0.321, 0.02066), (0.1303, 0.321, 0.04234), (-0.3367, 1.966, 0.07353), (-0.3433, 1.966, 0.1405), (-0.3367, 1.966, 0.2075), (-0.3172, 1.966, 0.2719), (-0.2855, 1.966, 0.3313), (-0.2428, 1.966, 0.3833), (-0.1907, 1.966, 0.426), (-0.1314, 1.966, 0.4577), (-0.06698, 1.966, 0.4773), (-6.395e-07, 1.966, 0.4839), (0.06698, 1.966, 0.4773), (0.1314, 1.966, 0.4577), (0.1907, 1.966, 0.426), (0.2428, 1.966, 0.3833), (0.2855, 1.966, 0.3313), (0.3172, 1.966, 0.2719), (0.3367, 1.966, 0.2075), (0.3433, 1.966, 0.1405), (0.3367, 1.966, 0.07353), (0.3172, 1.966, 0.009125), (0.2855, 1.966, -0.05023), (0.2428, 1.966, -0.1023), (0.1907, 1.966, -0.145), (0.1314, 1.966, -0.1767), (0.06698, 1.966, -0.1962), (2.349e-08, 1.966, -0.2028), (-0.06698, 1.966, -0.1962), (-0.1314, 1.966, -0.1767), (-0.1907, 1.966, -0.145), (-0.2428, 1.966, -0.1023), (-0.2855, 1.966, -0.05023), (-0.3172, 1.966, 0.009124), (-0.1634, 4.03, -0.02287), (-0.2434, 2.19, -0.1029), (-0.1627, 2.276, -0.103), (-0.1433, 2.206, -0.0739), (-0.1627, 2.276, -0.103), (-0.1284, 4.03, -0.0516), (-0.2341, 3.109, -0.2098), (-0.1284, 4.03, -0.0516), (-0.08842, 4.03, -0.07295), (-0.04508, 4.03, -0.0861), (-0.05714, 2.276, -0.1467), (2.151e-08, 2.19, -0.2037), (-0.09868, 2.206, -0.09773), (-0.1317, 2.19, -0.1775), (-0.09868, 2.206, -0.09773), (-0.05031, 2.206, -0.1124), (-2.913e-08, 2.206, -0.1174), (2.151e-08, 2.19, -0.2037), (-1.586e-07, 4.03, -0.09054), (-7.502e-07, 3.231, -0.3547), (-1.586e-07, 4.03, -0.09054), (0.04508, 4.03, -0.0861), (0.08842, 4.03, -0.07295), (0.1317, 2.19, -0.1775), (0.1627, 2.276, -0.103), (0.05031, 2.206, -0.1124), (0.05714, 2.276, -0.1467), (0.05031, 2.206, -0.1124), (0.09868, 2.206, -0.09772), (0.1433, 2.206, -0.0739), (0.1627, 2.276, -0.103), (0.1284, 4.03, -0.0516), (0.2341, 3.109, -0.2098), (0.1284, 4.03, -0.0516), (0.1634, 4.03, -0.02287), (0.1921, 4.03, 0.01215), (0.2435, 2.276, -0.0222), (0.318, 2.19, 0.008779), (0.1823, 2.206, -0.04183), (0.2434, 2.19, -0.1029), (0.1823, 2.206, -0.04183), (0.2144, 2.206, -0.002749), (0.2382, 2.206, 0.04183), (0.318, 2.19, 0.008779), (0.2135, 4.03, 0.05209), (0.4575, 3.231, -0.04899), (0.2135, 4.03, 0.05209), (0.2266, 4.03, 0.09544), (0.2311, 4.03, 0.1405), (0.3442, 2.19, 0.1405), (0.2872, 2.276, 0.1977), (0.2529, 2.206, 0.09021), (0.2872, 2.276, 0.08338), (0.2529, 2.206, 0.09021), (0.2579, 2.206, 0.1405), (0.2529, 2.206, 0.1908), (0.2872, 2.276, 0.1977), (0.2266, 4.03, 0.1856), (0.4132, 3.109, 0.2227), (0.2266, 4.03, 0.1856), (0.2135, 4.03, 0.2289), (0.1921, 4.03, 0.2689), (0.2435, 2.276, 0.3032), (0.2434, 2.19, 0.3839), (0.2382, 2.206, 0.2392), (0.318, 2.19, 0.2723), (0.2382, 2.206, 0.2392), (0.2144, 2.206, 0.2838), (0.1823, 2.206, 0.3229), (0.2434, 2.19, 0.3839), (0.1634, 4.03, 0.3039), (0.3502, 3.231, 0.4907), (0.1634, 4.03, 0.3039), (0.1284, 4.03, 0.3326), (0.08842, 4.03, 0.354), (0.1317, 2.19, 0.4586), (0.05714, 2.276, 0.4278), (0.1433, 2.206, 0.3549), (0.1627, 2.276, 0.384), (0.1433, 2.206, 0.3549), (0.09868, 2.206, 0.3788), (0.05031, 2.206, 0.3934), (0.05714, 2.276, 0.4278), (0.04508, 4.03, 0.3671), (0.08219, 3.109, 0.5537), (0.04508, 4.03, 0.3671), (1.738e-06, 4.03, 0.3716), (-0.04508, 4.03, 0.3671), (-0.05714, 2.276, 0.4278), (-0.1317, 2.19, 0.4586), (-5.272e-07, 2.206, 0.3984), (-6.433e-07, 2.19, 0.4848), (-5.272e-07, 2.206, 0.3984), (-0.05031, 2.206, 0.3934), (-0.09868, 2.206, 0.3788), (-0.1317, 2.19, 0.4586), (-0.08842, 4.03, 0.354), (-0.1895, 3.231, 0.598), (-0.08842, 4.03, 0.354), (-0.1284, 4.03, 0.3326), (-0.1634, 4.03, 0.3039), (-0.1921, 4.03, 0.2689), (-0.2135, 4.03, 0.2289), (-0.318, 2.19, 0.2723), (-0.2872, 2.276, 0.1977), (-0.1823, 2.206, 0.3229), (-0.1433, 2.206, 0.3549), (-0.1627, 2.276, 0.384), (-0.1433, 2.206, 0.3549), (-0.2434, 2.19, 0.3839), (-0.1627, 2.276, 0.384), (-0.2434, 2.19, 0.3839), (-0.1823, 2.206, 0.3229), (-0.2144, 2.206, 0.2838), (-0.2435, 2.276, 0.3032), (-0.2144, 2.206, 0.2838), (-0.2382, 2.206, 0.2392), (-0.2529, 2.206, 0.1908), (-0.2872, 2.276, 0.1977), (-0.2266, 4.03, 0.1856), (-0.4132, 3.109, 0.2227), (-0.2266, 4.03, 0.1856), (-0.2311, 4.03, 0.1405), (-0.2266, 4.03, 0.09544), (-0.2872, 2.276, 0.08338), (-0.318, 2.19, 0.008778), (-0.2579, 2.206, 0.1405), (-0.3442, 2.19, 0.1405), (-0.2579, 2.206, 0.1405), (-0.2529, 2.206, 0.09021), (-0.2382, 2.206, 0.04183), (-0.2144, 2.206, -0.00275), (-0.1823, 2.206, -0.04183), (-0.2435, 2.276, -0.0222), (-0.2144, 2.206, -0.00275), (-0.318, 2.19, 0.008778), (-0.2135, 4.03, 0.05209), (-0.1921, 4.03, 0.01215), (-0.2135, 4.03, 0.05209), (-0.4575, 3.231, -0.04899), (-0.2435, 2.276, -0.0222), (-0.318, 2.19, 0.008778), (-0.2382, 2.206, 0.04183), (-0.2529, 2.206, 0.09021), (-0.2872, 2.276, 0.08338), (-0.3442, 2.19, 0.1405), (-0.2872, 2.276, 0.08338), (-0.4132, 3.109, 0.05832), (-0.2266, 4.03, 0.09544), (-0.2311, 4.03, 0.1405), (-0.4952, 3.231, 0.1405), (-0.3442, 2.19, 0.1405), (-0.2872, 2.276, 0.1977), (-0.2529, 2.206, 0.1908), (-0.2382, 2.206, 0.2392), (-0.318, 2.19, 0.2723), (-0.2435, 2.276, 0.3032), (-0.318, 2.19, 0.2723), (-0.4575, 3.231, 0.33), (-0.2135, 4.03, 0.2289), (-0.1921, 4.03, 0.2689), (-0.3503, 3.109, 0.3746), (-0.2435, 2.276, 0.3032), (-0.2434, 2.19, 0.3839), (-0.3502, 3.231, 0.4907), (-0.1634, 4.03, 0.3039), (-0.1284, 4.03, 0.3326), (-0.2341, 3.109, 0.4908), (-0.1627, 2.276, 0.384), (-0.1317, 2.19, 0.4586), (-0.09868, 2.206, 0.3788), (-0.05031, 2.206, 0.3934), (-0.05714, 2.276, 0.4278), (-6.433e-07, 2.19, 0.4848), (-0.05714, 2.276, 0.4278), (-0.08219, 3.109, 0.5537), (-0.04508, 4.03, 0.3671), (1.738e-06, 4.03, 0.3716), (3.315e-06, 3.231, 0.6357), (-6.433e-07, 2.19, 0.4848), (0.05714, 2.276, 0.4278), (0.05031, 2.206, 0.3934), (0.09868, 2.206, 0.3788), (0.1317, 2.19, 0.4586), (0.1627, 2.276, 0.384), (0.1317, 2.19, 0.4586), (0.1895, 3.231, 0.598), (0.08842, 4.03, 0.354), (0.1284, 4.03, 0.3326), (0.2341, 3.109, 0.4908), (0.1627, 2.276, 0.384), (0.2434, 2.19, 0.3839), (0.1823, 2.206, 0.3229), (0.2144, 2.206, 0.2838), (0.2435, 2.276, 0.3032), (0.318, 2.19, 0.2723), (0.2435, 2.276, 0.3032), (0.3503, 3.109, 0.3746), (0.1921, 4.03, 0.2689), (0.2135, 4.03, 0.2289), (0.4575, 3.231, 0.33), (0.318, 2.19, 0.2723), (0.2872, 2.276, 0.1977), (0.2529, 2.206, 0.1908), (0.2579, 2.206, 0.1405), (0.3442, 2.19, 0.1405), (0.2872, 2.276, 0.08338), (0.3442, 2.19, 0.1405), (0.4952, 3.231, 0.1405), (0.2311, 4.03, 0.1405), (0.2266, 4.03, 0.09544), (0.4132, 3.109, 0.05832), (0.2872, 2.276, 0.08338), (0.318, 2.19, 0.008779), (0.2382, 2.206, 0.04183), (0.2144, 2.206, -0.002749), (0.2435, 2.276, -0.0222), (0.2434, 2.19, -0.1029), (0.2435, 2.276, -0.0222), (0.3503, 3.109, -0.09354), (0.1921, 4.03, 0.01215), (0.1634, 4.03, -0.02287), (0.3502, 3.231, -0.2096), (0.2434, 2.19, -0.1029), (0.1627, 2.276, -0.103), (0.1433, 2.206, -0.0739), (0.09868, 2.206, -0.09772), (0.1317, 2.19, -0.1775), (0.05714, 2.276, -0.1467), (0.1317, 2.19, -0.1775), (0.1895, 3.231, -0.317), (0.08842, 4.03, -0.07295), (0.04508, 4.03, -0.0861), (0.08219, 3.109, -0.2727), (0.05714, 2.276, -0.1467), (2.151e-08, 2.19, -0.2037), (-2.913e-08, 2.206, -0.1174), (-0.05031, 2.206, -0.1124), (-0.05714, 2.276, -0.1467), (-0.1317, 2.19, -0.1775), (-0.05714, 2.276, -0.1467), (-0.08219, 3.109, -0.2727), (-0.04508, 4.03, -0.0861), (-0.08842, 4.03, -0.07295), (-0.1895, 3.231, -0.317), (-0.1317, 2.19, -0.1775), (-0.1627, 2.276, -0.103), (-0.1433, 2.206, -0.0739), (-0.1823, 2.206, -0.04183), (-0.2434, 2.19, -0.1029), (-0.2435, 2.276, -0.0222), (-0.2434, 2.19, -0.1029), (-0.3502, 3.231, -0.2096), (-0.1634, 4.03, -0.02287), (-0.1921, 4.03, 0.01215), (-0.3503, 3.109, -0.09354), (-0.1907, 1.966, 0.426), (-0.1314, 1.966, 0.4577), (-0.06698, 1.966, 0.4773), (-6.395e-07, 1.966, 0.4839), (0.1314, 1.966, 0.4577), (0.1907, 1.966, 0.426), (0.3367, 1.966, 0.2075), (0.3433, 1.966, 0.1405), (0.3367, 1.966, 0.07353), (0.2855, 1.966, -0.05023), (0.1907, 1.966, -0.145), (0.1314, 1.966, -0.1767), (0.06698, 1.966, -0.1962), (2.349e-08, 1.966, -0.2028), (-0.06698, 1.966, -0.1962), (-0.2428, 1.966, -0.1023), (-0.3367, 1.966, 0.07353), (0.2434, 2.19, -0.1029), (0.2144, 2.206, -0.002749), (0.2435, 2.276, -0.0222), (0.2382, 2.206, 0.04183), (0.2579, 2.206, 0.1405), (0.3442, 2.19, 0.1405), (0.2311, 4.03, 0.1405), (0.2266, 4.03, 0.1856), (0.2382, 2.206, 0.2392), (0.2435, 2.276, 0.3032), (0.1921, 4.03, 0.2689), (0.1284, 4.03, 0.3326), (0.1823, 2.206, 0.3229), (0.04508, 4.03, 0.3671), (0.05031, 2.206, 0.3934), (-0.05031, 2.206, 0.3934), (-0.08219, 3.109, 0.5537), (-0.1627, 2.276, 0.384), (-0.09868, 2.206, 0.3788), (-0.1317, 2.19, 0.4586), (-0.1634, 4.03, 0.3039), (-0.3502, 3.231, 0.4907), (-0.3503, 3.109, 0.3746), (-0.2135, 4.03, 0.2289), (-0.2266, 4.03, 0.1856), (-0.2382, 2.206, 0.2392), (-0.2529, 2.206, 0.1908), (-0.2529, 2.206, 0.09021), (-0.2382, 2.206, 0.04183), (-0.2435, 2.276, -0.0222), (-0.1921, 4.03, 0.01215), (-0.1634, 4.03, -0.02287), (-0.1284, 4.03, -0.0516), (-0.1627, 2.276, -0.103), (-0.1823, 2.206, -0.04183), (-0.1317, 2.19, -0.1775), (-0.08842, 4.03, -0.07295), (-0.05714, 2.276, -0.1467), (0.05714, 2.276, -0.1467), (0.08219, 3.109, -0.2727), (0.1284, 4.03, -0.0516), (0.1317, 2.19, -0.1775), (0.1823, 2.206, -0.04183), (0.1627, 2.276, -0.103), (0.1895, 3.231, -0.317), (2.151e-08, 2.19, -0.2037), (-0.09868, 2.206, -0.09773), (-0.2434, 2.19, -0.1029), (-0.2341, 3.109, -0.2098), (-0.3502, 3.231, -0.2096), (-0.2144, 2.206, -0.00275), (-0.2872, 2.276, 0.08338), (-0.318, 2.19, 0.008778), (-0.2579, 2.206, 0.1405), (-0.318, 2.19, 0.2723), (-0.4132, 3.109, 0.2227), (-0.4575, 3.231, 0.33), (-0.2435, 2.276, 0.3032), (-0.1823, 2.206, 0.3229), (-0.1433, 2.206, 0.3549), (-0.1284, 4.03, 0.3326), (-0.1895, 3.231, 0.598), (-5.272e-07, 2.206, 0.3984), (0.05714, 2.276, 0.4278), (-6.433e-07, 2.19, 0.4848), (3.315e-06, 3.231, 0.6357), (1.738e-06, 4.03, 0.3716), (0.08219, 3.109, 0.5537), (0.1317, 2.19, 0.4586), (0.1433, 2.206, 0.3549), (0.2434, 2.19, 0.3839), (0.2341, 3.109, 0.4908), (0.2144, 2.206, 0.2838), (0.318, 2.19, 0.2723), (0.4575, 3.231, 0.33), (0.4132, 3.109, 0.2227), (0.2529, 2.206, 0.09021), (0.2872, 2.276, 0.08338), (0.4132, 3.109, 0.05832), (0.2266, 4.03, 0.09544), (0.4575, 3.231, -0.04899), (0.318, 2.19, 0.008779), (-0.2382, 1.966, 0.04183), (-0.1433, 1.966, -0.0739), (-0.09868, 1.966, -0.09772), (-0.05031, 1.966, -0.1124), (-2.913e-08, 1.966, -0.1174), (0.09868, 1.966, -0.09772), (0.1433, 1.966, -0.0739), (0.1823, 1.966, -0.04183), (0.2529, 1.966, 0.09021), (0.2529, 1.966, 0.1908), (0.1823, 1.966, 0.3229), (0.1433, 1.966, 0.3549), (0.09868, 1.966, 0.3788), (0.05031, 1.966, 0.3934), (-5.272e-07, 1.966, 0.3984), (-0.05031, 1.966, 0.3934), (-0.09868, 1.966, 0.3788), (-0.1433, 1.966, 0.3549), (-0.2382, 1.966, 0.2392), (-0.2529, 1.966, 0.1908), (-0.2579, 1.966, 0.1405), (-0.1584, 3.275, 0.2463), (-0.1868, 3.275, 0.1777), (-0.1905, 3.275, 0.1405), (-0.1868, 3.275, 0.1034), (-0.176, 3.275, 0.06763), (-0.1347, 3.275, 0.005842), (-0.1058, 3.275, -0.01784), (-0.07288, 3.275, -0.03544), (0.03716, 3.275, -0.04628), (0.07288, 3.275, -0.03544), (0.1058, 3.275, -0.01784), (0.1347, 3.275, 0.005842), (0.1584, 3.275, 0.0347), (0.176, 3.275, 0.06763), (0.1868, 3.275, 0.1777), (0.1584, 3.275, 0.2463), (0.1347, 3.275, 0.2752), (0.03716, 3.275, 0.3273), (-0.03715, 3.275, 0.3273), (-0.07288, 3.275, 0.3165), (0.2167, 0.321, 0.1476), (0.2346, 0.321, 0.2374), (0.2301, 0.321, 0.2832), (0.1303, 0.321, 0.4325), (-0.04577, 0.321, 0.4675), (-0.08978, 0.321, 0.4541), (-0.1659, 0.321, 0.4033), (-0.2167, 0.321, 0.3272), (-0.2346, 0.321, 0.2374), (-0.1659, 0.321, 0.07151), (-0.1303, 0.321, 0.04234), (-0.08978, 0.321, 0.02066), (0.1951, 0.321, 0.1071), (-0.1058, 3.275, 0.2989), (-0.1584, 3.275, 0.0347), (-0.03716, 3.275, -0.04628), (-6.462e-08, 3.275, -0.04994), (0.1868, 3.275, 0.1034), (0.07289, 3.275, 0.3165), (1.499e-06, 3.275, 0.331), (-0.2301, 0.321, 0.1916), (-0.1951, 0.321, 0.1071), (0.04577, 0.321, 0.007309), (0.1951, 0.321, 0.3677), (0.1659, 0.321, 0.4033), (0.08978, 0.321, 0.4541), (-4.983e-07, 0.321, 0.472), (-0.1951, 0.321, 0.3677), (-0.1907, 1.966, -0.145), (-0.3367, 1.966, 0.2075), (-0.2855, 1.966, 0.3313), (-0.2428, 1.966, 0.3833), (0.06698, 1.966, 0.4773), (0.2855, 1.966, 0.3313), (0.3172, 1.966, 0.009125), (0.2428, 1.966, -0.1023), (0.05031, 1.966, -0.1124), (0.2144, 1.966, -0.002749), (0.2382, 1.966, 0.04183), (0.2579, 1.966, 0.1405), (0.2382, 1.966, 0.2392), (0.2144, 1.966, 0.2838), (-0.3442, 2.19, 0.1405), (0.2872, 2.276, 0.1977), (0.2529, 2.206, 0.1908), (-2.913e-08, 2.206, -0.1174), (0.09868, 2.206, -0.09772), (0.05031, 2.206, -0.1124), (-0.05714, 2.276, 0.4278), (0.09868, 2.206, 0.3788), (0.2135, 4.03, 0.05209), (0.4952, 3.231, 0.1405), (0.2135, 4.03, 0.2289), (0.3502, 3.231, 0.4907), (0.08842, 4.03, 0.354), (-0.04508, 4.03, 0.3671), (-0.08842, 4.03, 0.354), (-0.2341, 3.109, 0.4908), (-0.2434, 2.19, 0.3839), (-0.2872, 2.276, 0.1977), (-0.2266, 4.03, 0.09544), (-0.4132, 3.109, 0.05832), (-0.4575, 3.231, -0.04899), (-0.04508, 4.03, -0.0861), (-0.08219, 3.109, -0.2727), (0.08842, 4.03, -0.07295), (0.2341, 3.109, -0.2098), (0.1634, 4.03, -0.02287), (-0.2301, 0.321, 0.2832), (-0.2167, 0.321, 0.1476), (-0.04577, 0.321, 0.007309), (-4.53e-08, 0.321, 0.002801), (0.08978, 0.321, 0.02066), (0.1303, 0.321, 0.04234), (-0.1303, 0.321, 0.4325), (0.2428, 1.966, 0.3833), (-0.2855, 1.966, -0.05023), (-0.3172, 1.966, 0.009124), (-0.3172, 1.966, 0.2719), (-0.1823, 1.966, 0.3229), (-0.2144, 1.966, -0.00275), (-0.1347, 3.275, 0.2752), (0.176, 3.275, 0.2134), (0.1627, 2.276, 0.384), (-0.2144, 2.206, 0.2838), (-0.2135, 4.03, 0.05209), (-0.05031, 2.206, -0.1124), (0.04508, 4.03, -0.0861), (0.1433, 2.206, -0.0739), (-0.1433, 2.206, -0.0739), (0.1895, 3.231, 0.598), (0.3503, 3.109, -0.09354), (0.2301, 0.321, 0.1916), (0.2167, 0.321, 0.3272), (0.3172, 1.966, 0.2719), (-0.1314, 1.966, -0.1767), (-0.3433, 1.966, 0.1405), (-0.2529, 1.966, 0.09021), (-0.2144, 1.966, 0.2838), (0.1058, 3.275, 0.2989), (-0.176, 3.275, 0.2134), (-1.586e-07, 4.03, -0.09054), (0.1634, 4.03, 0.3039), (-0.1921, 4.03, 0.2689), (-0.3503, 3.109, -0.09354), (1.124e-07, 3.275, 0.1405), (-0.1823, 1.966, -0.04183), (0.04577, 0.321, 0.4675), (-0.09529, 0.321, 0.38), (-0.06564, 0.321, 0.3959), (-0.03346, 0.321, 0.4056), (-4.161e-07, 0.321, 0.4089), (0.03346, 0.321, 0.4056), (0.06564, 0.321, 0.3959), (0.09529, 0.321, 0.38), (0.1213, 0.321, 0.3587), (0.1426, 0.321, 0.3327), (0.1585, 0.321, 0.303), (0.1682, 0.321, 0.2709), (0.1715, 0.321, 0.2374), (0.1682, 0.321, 0.2039), (0.1585, 0.321, 0.1718), (0.1426, 0.321, 0.1421), (0.1213, 0.321, 0.1161), (0.09529, 0.321, 0.09479), (0.06564, 0.321, 0.07894), (0.03346, 0.321, 0.06917), (-8.483e-08, 0.321, 0.06588), (-0.03346, 0.321, 0.06917), (-0.06564, 0.321, 0.07894), (-0.09529, 0.321, 0.09479), (-0.1213, 0.321, 0.1161), (-0.1426, 0.321, 0.1421), (-0.1585, 0.321, 0.1718), (-0.1682, 0.321, 0.2039), (-0.1715, 0.321, 0.2374), (-0.1682, 0.321, 0.2709), (-0.1585, 0.321, 0.303), (-0.1426, 0.321, 0.3327), (-0.1213, 0.321, 0.3587), (0.1921, 4.03, 0.01215), (0.3503, 3.109, 0.3746), (0.3502, 3.231, -0.2096), (-7.502e-07, 3.231, -0.3547), (-0.1895, 3.231, -0.317), (-0.4952, 3.231, 0.1405), (-0.2311, 4.03, 0.1405), (0.1905, 3.275, 0.1405), (0.1659, 0.321, 0.07151)], [], [(291, 292, 423, 290), (284, 289, 286, 285), (455, 457, 456, 583), (280, 248, 669, 279), (273, 278, 275, 274), (452, 585, 586, 453), (269, 267, 628, 268), (378, 383, 380, 379), (448, 450, 449, 434), (374, 134, 668, 373), (367, 372, 369, 368), (438, 588, 667, 446), (363, 147, 440, 362), (356, 361, 358, 357), (442, 445, 590, 444), (352, 160, 666, 351), (345, 350, 347, 346), (403, 615, 481, 482), (341, 173, 479, 340), (334, 339, 336, 335), (406, 575, 476, 567), (330, 186, 475, 329), (323, 328, 325, 324), (410, 665, 577, 471), (319, 199, 472, 318), (312, 317, 314, 313), (469, 614, 468, 464), (308, 212, 466, 307), (301, 306, 303, 302), (572, 417, 462, 420), (297, 225, 581, 296), (422, 239, 238, 295), (422, 295, 294, 293), (581, 225, 226, 227), (462, 417, 304, 224), (303, 306, 305, 215), (466, 212, 213, 214), (468, 614, 315, 211), (314, 317, 316, 202), (472, 199, 200, 201), (577, 665, 326, 198), (325, 328, 327, 189), (475, 186, 187, 188), (476, 575, 337, 185), (336, 339, 338, 176), (479, 173, 174, 175), (481, 615, 348, 172), (347, 350, 349, 163), (666, 160, 161, 162), (590, 445, 359, 159), (358, 361, 360, 150), (440, 147, 148, 149), (667, 588, 370, 146), (369, 372, 371, 137), (668, 134, 135, 136), (449, 450, 381, 133), (380, 383, 382, 128), (628, 267, 266, 265), (586, 585, 276, 609), (275, 278, 277, 251), (669, 248, 249, 250), (456, 457, 287, 247), (286, 289, 288, 230), (423, 292, 228, 229), (235, 237, 240, 236), (223, 418, 234, 298), (300, 217, 222, 299), (219, 216, 221, 220), (210, 465, 218, 309), (311, 204, 209, 310), (206, 203, 208, 207), (197, 607, 205, 320), (322, 191, 196, 321), (193, 190, 195, 194), (184, 474, 192, 331), (333, 178, 183, 332), (180, 177, 182, 181), (171, 478, 179, 342), (344, 165, 170, 343), (167, 164, 169, 168), (158, 401, 166, 353), (355, 152, 157, 354), (154, 151, 156, 155), (145, 439, 153, 364), (366, 139, 144, 365), (141, 138, 143, 142), (132, 436, 140, 375), (377, 130, 131, 376), (261, 129, 260, 262), (263, 430, 259, 270), (272, 253, 258, 271), (255, 252, 257, 256), (246, 566, 254, 281), (283, 232, 245, 282), (242, 231, 244, 243), (582, 458, 241, 233), (627, 421, 19, 20), (424, 627, 20, 21), (425, 424, 21, 22), (670, 425, 22, 23), (584, 670, 23, 24), (264, 584, 24, 25), (431, 264, 25, 26), (432, 431, 26, 27), (433, 432, 27, 28), (437, 433, 28, 29), (587, 437, 29, 30), (625, 587, 30, 31), (31, 0, 611, 625), (0, 1, 589, 611), (441, 589, 1, 2), (591, 441, 2, 3), (664, 591, 3, 4), (574, 664, 4, 5), (480, 574, 5, 6), (407, 480, 6, 7), (408, 407, 7, 8), (576, 408, 8, 9), (411, 576, 9, 10), (626, 411, 10, 11), (412, 626, 11, 12), (578, 412, 12, 13), (414, 578, 13, 14), (467, 414, 14, 15), (579, 467, 15, 16), (580, 579, 16, 17), (461, 580, 17, 18), (421, 461, 18, 19), (629, 504, 605), (629, 624, 504), (629, 505, 624), (629, 506, 505), (629, 507, 506), (629, 508, 507), (629, 538, 508), (629, 509, 538), (629, 510, 509), (629, 511, 510), (629, 539, 511), (629, 540, 539), (629, 512, 540), (629, 513, 512), (629, 514, 513), (629, 515, 514), (629, 516, 515), (629, 517, 516), (629, 541, 517), (629, 671, 541), (629, 518, 671), (629, 606, 518), (629, 519, 606), (629, 520, 519), (629, 623, 520), (629, 542, 623), (629, 521, 542), (629, 543, 521), (629, 522, 543), (629, 523, 522), (629, 537, 523), (629, 605, 537), (459, 608, 63, 62), (608, 426, 32, 63), (426, 427, 33, 32), (427, 454, 34, 33), (454, 428, 35, 34), (428, 429, 36, 35), (429, 451, 37, 36), (451, 435, 38, 37), (435, 613, 39, 38), (613, 447, 40, 39), (447, 610, 41, 40), (610, 569, 42, 41), (569, 571, 43, 42), (571, 570, 44, 43), (570, 612, 45, 44), (612, 443, 46, 45), (443, 402, 47, 46), (402, 404, 48, 47), (404, 477, 49, 48), (477, 405, 50, 49), (405, 568, 51, 50), (568, 409, 52, 51), (409, 473, 53, 52), (473, 413, 54, 53), (413, 470, 55, 54), (470, 573, 56, 55), (573, 415, 57, 56), (415, 463, 58, 57), (463, 416, 59, 58), (416, 419, 60, 59), (419, 460, 61, 60), (460, 459, 62, 61), (500, 603, 101, 102), (499, 500, 102, 103), (498, 499, 103, 104), (497, 498, 104, 105), (496, 497, 105, 106), (495, 496, 106, 107), (494, 495, 107, 108), (493, 494, 108, 109), (565, 493, 109, 110), (564, 565, 110, 111), (492, 564, 111, 112), (563, 492, 112, 113), (491, 563, 113, 114), (562, 491, 114, 115), (561, 562, 115, 116), (490, 561, 116, 117), (489, 490, 117, 118), (488, 489, 118, 119), (560, 488, 119, 120), (487, 560, 120, 121), (486, 487, 121, 122), (485, 486, 122, 123), (484, 485, 123, 124), (630, 484, 124, 125), (604, 630, 125, 126), (483, 604, 126, 127), (621, 483, 127, 96), (503, 621, 96, 97), (502, 503, 97, 98), (501, 502, 98, 99), (622, 501, 99, 100), (603, 622, 100, 101), (555, 554, 81, 80), (554, 602, 82, 81), (602, 553, 83, 82), (553, 620, 84, 83), (620, 400, 85, 84), (400, 601, 86, 85), (601, 600, 87, 86), (600, 399, 88, 87), (399, 552, 89, 88), (552, 619, 90, 89), (619, 398, 91, 90), (398, 397, 92, 91), (397, 396, 93, 92), (396, 395, 94, 93), (395, 394, 95, 94), (394, 559, 64, 95), (559, 393, 65, 64), (393, 558, 66, 65), (558, 392, 67, 66), (392, 391, 68, 67), (391, 390, 69, 68), (390, 618, 70, 69), (618, 557, 71, 70), (557, 599, 72, 71), (599, 389, 73, 72), (389, 388, 74, 73), (388, 556, 75, 74), (556, 387, 76, 75), (387, 386, 77, 76), (78, 77, 386, 385), (79, 78, 385, 384), (80, 79, 384, 555), (598, 530, 663, 632), (529, 598, 632, 633), (528, 529, 633, 634), (550, 528, 634, 635), (631, 550, 635, 636), (549, 631, 636, 637), (527, 549, 637, 638), (548, 527, 638, 639), (547, 548, 639, 640), (617, 547, 640, 641), (526, 617, 641, 642), (525, 526, 642, 643), (616, 525, 643, 644), (524, 616, 644, 645), (536, 524, 645, 646), (672, 536, 646, 647), (597, 672, 647, 648), (596, 597, 648, 649), (546, 596, 649, 650), (595, 546, 650, 651), (594, 595, 651, 652), (535, 594, 652, 653), (534, 535, 653, 654), (533, 534, 654, 655), (545, 533, 655, 656), (593, 545, 656, 657), (544, 593, 657, 658), (532, 544, 658, 659), (592, 532, 659, 660), (531, 592, 660, 661), (551, 531, 661, 662), (530, 551, 662, 663)])
me_body_001.polygons.foreach_set('use_smooth', [True] * 288)
_uv = me_body_001.uv_layers.new(name='UVTex')
_uv.uv.foreach_set('vector', [0.7833, 0.06992, 0.7729, 0.1118, 0.7687, 0.1079, 0.7769, 0.07403, 0.7769, 0.07403, 0.7687, 0.1079, 0.762, 0.1117, 0.7726, 0.06937, 0.7726, 0.06937, 0.762, 0.1117, 0.7579, 0.1077, 0.7661, 0.07351, 0.7661, 0.07351, 0.7579, 0.1077, 0.7511, 0.1115, 0.7618, 0.06881, 0.7618, 0.06881, 0.7511, 0.1115, 0.7469, 0.1075, 0.7553, 0.07298, 0.7553, 0.07298, 0.7469, 0.1075, 0.7403, 0.1117, 0.751, 0.06897, 0.751, 0.06897, 0.7403, 0.1117, 0.7361, 0.1077, 0.7445, 0.07314, 0.7445, 0.07314, 0.7361, 0.1077, 0.7295, 0.1118, 0.7402, 0.06913, 0.7402, 0.06913, 0.7295, 0.1118, 0.7253, 0.1078, 0.7337, 0.0733, 0.7337, 0.0733, 0.7253, 0.1078, 0.7188, 0.112, 0.7295, 0.06929, 0.7295, 0.06929, 0.7188, 0.112, 0.7144, 0.1073, 0.7227, 0.0731, 0.7227, 0.0731, 0.7144, 0.1073, 0.7077, 0.1111, 0.7184, 0.06839, 0.4296, 0.1133, 0.4362, 0.0733, 0.4405, 0.07729, 0.4355, 0.1093, 0.4355, 0.1093, 0.4405, 0.07729, 0.4465, 0.0733, 0.4398, 0.1133, 0.4398, 0.1133, 0.4465, 0.0733, 0.4508, 0.07729, 0.4458, 0.1093, 0.4458, 0.1093, 0.4508, 0.07729, 0.4567, 0.0733, 0.4501, 0.1133, 0.4501, 0.1133, 0.4567, 0.0733, 0.461, 0.07729, 0.456, 0.1093, 0.456, 0.1093, 0.461, 0.07729, 0.4669, 0.0733, 0.4603, 0.1133, 0.4603, 0.1133, 0.4669, 0.0733, 0.4713, 0.07729, 0.4662, 0.1093, 0.4662, 0.1093, 0.4713, 0.07729, 0.4772, 0.0733, 0.4705, 0.1133, 0.4705, 0.1133, 0.4772, 0.0733, 0.4815, 0.07729, 0.4765, 0.1093, 0.4765, 0.1093, 0.4815, 0.07729, 0.4874, 0.0733, 0.4808, 0.1133, 0.4808, 0.1133, 0.4874, 0.0733, 0.4917, 0.07729, 0.4867, 0.1093, 0.4867, 0.1093, 0.4917, 0.07729, 0.4977, 0.0733, 0.491, 0.1133, 0.491, 0.1133, 0.4977, 0.0733, 0.502, 0.07729, 0.4969, 0.1093, 0.4969, 0.1093, 0.502, 0.07729, 0.5079, 0.0733, 0.5012, 0.1133, 0.5012, 0.1133, 0.5079, 0.0733, 0.5122, 0.07729, 0.5072, 0.1093, 0.5072, 0.1093, 0.5122, 0.07729, 0.5181, 0.0733, 0.5115, 0.1133, 0.805, 0.07162, 0.7946, 0.1135, 0.7904, 0.1089, 0.7984, 0.07537, 0.7984, 0.07537, 0.7904, 0.1089, 0.7838, 0.1127, 0.7941, 0.07077, 0.7941, 0.07077, 0.7838, 0.1127, 0.7795, 0.1081, 0.7875, 0.07452, 0.7729, 0.1118, 0.7833, 0.06992, 0.7875, 0.07452, 0.7795, 0.1081, 0.6092, 0.03752, 0.6104, 0.03948, 0.5976, 0.0379, 0.5977, 0.03639, 0.6104, 0.03948, 0.6088, 0.04108, 0.5973, 0.03938, 0.5976, 0.0379, 0.6088, 0.04108, 0.6099, 0.0431, 0.5972, 0.04089, 0.5973, 0.03938, 0.6099, 0.0431, 0.6081, 0.04462, 0.5968, 0.04236, 0.5972, 0.04089, 0.5841, 0.04462, 0.5823, 0.04311, 0.595, 0.04091, 0.5954, 0.04237, 0.5823, 0.04311, 0.5835, 0.0411, 0.5948, 0.03941, 0.595, 0.04091, 0.5835, 0.0411, 0.5818, 0.0395, 0.5946, 0.03793, 0.5948, 0.03941, 0.5818, 0.0395, 0.583, 0.03755, 0.5945, 0.03642, 0.5946, 0.03793, 0.583, 0.03755, 0.5814, 0.03587, 0.5943, 0.03493, 0.5945, 0.03642, 0.5814, 0.03587, 0.5828, 0.03398, 0.5943, 0.03342, 0.5943, 0.03493, 0.5828, 0.03398, 0.5813, 0.03223, 0.5941, 0.03192, 0.5943, 0.03342, 0.5813, 0.03223, 0.5827, 0.03041, 0.5942, 0.03041, 0.5941, 0.03192, 0.5827, 0.03041, 0.5813, 0.02858, 0.5941, 0.0289, 0.5942, 0.03041, 0.5813, 0.02858, 0.5828, 0.02683, 0.5943, 0.0274, 0.5941, 0.0289, 0.5828, 0.02683, 0.5814, 0.02493, 0.5943, 0.02588, 0.5943, 0.0274, 0.5814, 0.02493, 0.583, 0.02325, 0.5945, 0.02439, 0.5943, 0.02588, 0.583, 0.02325, 0.5818, 0.02129, 0.5946, 0.02288, 0.5945, 0.02439, 0.5818, 0.02129, 0.5835, 0.0197, 0.5949, 0.0214, 0.5946, 0.02288, 0.5835, 0.0197, 0.5823, 0.01768, 0.5951, 0.01989, 0.5949, 0.0214, 0.5823, 0.01768, 0.5841, 0.01616, 0.5954, 0.01842, 0.5951, 0.01989, 0.6082, 0.01616, 0.6099, 0.01767, 0.5972, 0.01987, 0.5969, 0.01841, 0.6099, 0.01767, 0.6088, 0.01968, 0.5974, 0.02137, 0.5972, 0.01987, 0.6088, 0.01968, 0.6104, 0.02128, 0.5977, 0.02285, 0.5974, 0.02137, 0.6104, 0.02128, 0.6092, 0.02323, 0.5977, 0.02436, 0.5977, 0.02285, 0.6092, 0.02323, 0.6108, 0.0249, 0.598, 0.02585, 0.5977, 0.02436, 0.6108, 0.0249, 0.6095, 0.0268, 0.598, 0.02736, 0.598, 0.02585, 0.6095, 0.0268, 0.611, 0.02855, 0.5981, 0.02886, 0.598, 0.02736, 0.611, 0.02855, 0.6096, 0.03037, 0.598, 0.03037, 0.5981, 0.02886, 0.6096, 0.03037, 0.611, 0.0322, 0.5981, 0.03188, 0.598, 0.03037, 0.611, 0.0322, 0.6095, 0.03395, 0.5979, 0.03338, 0.5981, 0.03188, 0.6095, 0.03395, 0.6108, 0.03585, 0.5979, 0.03489, 0.5979, 0.03338, 0.6108, 0.03585, 0.6092, 0.03752, 0.5977, 0.03639, 0.5979, 0.03489, 0.7069, 0.01994, 0.7029, 0.01994, 0.7047, 0.01761, 0.7064, 0.01739, 0.6874, 0.01997, 0.6874, 0.01601, 0.69, 0.01647, 0.6897, 0.01816, 0.638, 0.0164, 0.6333, 0.0164, 0.6355, 0.01362, 0.6375, 0.01336, 0.699, 0.01994, 0.6951, 0.01994, 0.6955, 0.01739, 0.6972, 0.01761, 0.7029, 0.01994, 0.699, 0.01994, 0.7008, 0.01761, 0.7025, 0.01739, 0.638, 0.02286, 0.6427, 0.02286, 0.6421, 0.02591, 0.6401, 0.02564, 0.6674, 0.02211, 0.6634, 0.02211, 0.6652, 0.01977, 0.6669, 0.01954, 0.6874, 0.01601, 0.6834, 0.01601, 0.6839, 0.01346, 0.6856, 0.01369, 0.7036, 0.02195, 0.7036, 0.02588, 0.7013, 0.02409, 0.7011, 0.02241, 0.6883, 0.02195, 0.6883, 0.02591, 0.6857, 0.02545, 0.686, 0.02376, 0.638, 0.02591, 0.6333, 0.02591, 0.6355, 0.02313, 0.6375, 0.02286, 0.6925, 0.01601, 0.6925, 0.01994, 0.69, 0.01949, 0.6902, 0.01781, 0.6909, 0.02195, 0.6909, 0.02588, 0.6885, 0.02409, 0.6883, 0.02241, 0.638, 0.01336, 0.6427, 0.01336, 0.6421, 0.0164, 0.6401, 0.01613, 0.6834, 0.01601, 0.6874, 0.01601, 0.6856, 0.01836, 0.6839, 0.01858, 0.6951, 0.01601, 0.6951, 0.01994, 0.6925, 0.01949, 0.6927, 0.01781, 0.6874, 0.01346, 0.6913, 0.01346, 0.6895, 0.01579, 0.6878, 0.01601, 0.6831, 0.01864, 0.687, 0.01864, 0.6866, 0.02121, 0.6849, 0.02098, 0.638, 0.01944, 0.6333, 0.01944, 0.6355, 0.01667, 0.6375, 0.0164, 0.6992, 0.01346, 0.7031, 0.01346, 0.7026, 0.01601, 0.701, 0.01579, 0.6913, 0.01346, 0.6952, 0.01346, 0.6934, 0.01579, 0.6918, 0.01601, 0.638, 0.0164, 0.6427, 0.0164, 0.6421, 0.01944, 0.6401, 0.01917, 0.6809, 0.01858, 0.6809, 0.01463, 0.6832, 0.01643, 0.6834, 0.01812, 0.6952, 0.01346, 0.6992, 0.01346, 0.6987, 0.01601, 0.697, 0.01579, 0.6934, 0.02588, 0.6934, 0.02195, 0.6957, 0.02375, 0.696, 0.02542, 0.6791, 0.01864, 0.6831, 0.01864, 0.6826, 0.02121, 0.6809, 0.02098, 0.638, 0.02286, 0.6333, 0.02286, 0.6355, 0.02009, 0.6375, 0.01982, 0.6985, 0.02588, 0.6985, 0.02195, 0.7011, 0.02241, 0.7008, 0.02409, 0.6909, 0.02588, 0.6909, 0.02195, 0.6932, 0.02375, 0.6934, 0.02542, 0.638, 0.01982, 0.6427, 0.01982, 0.6421, 0.02286, 0.6401, 0.0226, 0.6832, 0.02591, 0.6832, 0.02195, 0.6855, 0.02376, 0.6857, 0.02545, 0.696, 0.02588, 0.696, 0.02195, 0.6985, 0.02241, 0.6983, 0.02409, 0.2161, 0.4328, 0.2173, 0.4328, 0.2168, 0.4416, 0.2156, 0.4416, 0.215, 0.4328, 0.2161, 0.4328, 0.2156, 0.4416, 0.2145, 0.4416, 0.2138, 0.4328, 0.215, 0.4328, 0.2145, 0.4416, 0.2133, 0.4416, 0.2127, 0.4328, 0.2138, 0.4328, 0.2133, 0.4416, 0.2122, 0.4416, 0.2115, 0.4328, 0.2127, 0.4328, 0.2122, 0.4416, 0.211, 0.4416, 0.2103, 0.4328, 0.2115, 0.4328, 0.211, 0.4416, 0.2099, 0.4416, 0.2092, 0.4328, 0.2103, 0.4328, 0.2099, 0.4416, 0.2087, 0.4416, 0.208, 0.4328, 0.2092, 0.4328, 0.2087, 0.4416, 0.2076, 0.4416, 0.2069, 0.4328, 0.208, 0.4328, 0.2076, 0.4416, 0.2064, 0.4416, 0.2057, 0.4328, 0.2069, 0.4328, 0.2064, 0.4416, 0.2052, 0.4416, 0.2046, 0.4328, 0.2057, 0.4328, 0.2052, 0.4416, 0.2041, 0.4416, 0.2034, 0.4328, 0.2046, 0.4328, 0.2041, 0.4416, 0.2029, 0.4416, 0.245, 0.4485, 0.245, 0.4473, 0.2538, 0.4478, 0.2538, 0.449, 0.245, 0.4473, 0.245, 0.4462, 0.2538, 0.4467, 0.2538, 0.4478, 0.2538, 0.4455, 0.2538, 0.4467, 0.245, 0.4462, 0.245, 0.445, 0.2538, 0.4443, 0.2538, 0.4455, 0.245, 0.445, 0.245, 0.4439, 0.2538, 0.4432, 0.2538, 0.4443, 0.245, 0.4439, 0.245, 0.4427, 0.2538, 0.442, 0.2538, 0.4432, 0.245, 0.4427, 0.245, 0.4416, 0.2538, 0.4409, 0.2538, 0.442, 0.245, 0.4416, 0.245, 0.4404, 0.2538, 0.4397, 0.2538, 0.4409, 0.245, 0.4404, 0.245, 0.4392, 0.2538, 0.4386, 0.2538, 0.4397, 0.245, 0.4392, 0.245, 0.4381, 0.2538, 0.4374, 0.2538, 0.4386, 0.245, 0.4381, 0.245, 0.4369, 0.2538, 0.4363, 0.2538, 0.4374, 0.245, 0.4369, 0.245, 0.4358, 0.2538, 0.4351, 0.2538, 0.4363, 0.245, 0.4358, 0.245, 0.4346, 0.2538, 0.4339, 0.2538, 0.4351, 0.245, 0.4346, 0.245, 0.4335, 0.2538, 0.4328, 0.2538, 0.4339, 0.245, 0.4335, 0.245, 0.4323, 0.2539, 0.4317, 0.2538, 0.4328, 0.245, 0.4323, 0.2451, 0.4312, 0.2539, 0.4305, 0.2539, 0.4317, 0.2451, 0.4312, 0.2451, 0.43, 0.2207, 0.4328, 0.2219, 0.4328, 0.2214, 0.4416, 0.2203, 0.4416, 0.2196, 0.4328, 0.2207, 0.4328, 0.2203, 0.4416, 0.2191, 0.4416, 0.2184, 0.4328, 0.2196, 0.4328, 0.2191, 0.4416, 0.218, 0.4416, 0.2173, 0.4328, 0.2184, 0.4328, 0.218, 0.4416, 0.2168, 0.4416, 0.3354, 0.4676, 0.33, 0.4681, 0.33, 0.467, 0.3367, 0.47, 0.3312, 0.4706, 0.3312, 0.4695, 0.3363, 0.4664, 0.3309, 0.467, 0.3309, 0.4659, 0.3376, 0.4652, 0.3322, 0.4658, 0.3322, 0.4647, 0.3378, 0.4714, 0.3324, 0.472, 0.3324, 0.4709, 0.3409, 0.4676, 0.3354, 0.4681, 0.3354, 0.467, 0.3376, 0.4743, 0.3322, 0.4748, 0.3322, 0.4738, 0.3431, 0.4652, 0.3376, 0.4658, 0.3376, 0.4647, 0.2923, 0.4685, 0.2868, 0.4691, 0.2868, 0.468, 0.2844, 0.4721, 0.2789, 0.4726, 0.2789, 0.4715, 0.2789, 0.4691, 0.2736, 0.4701, 0.2734, 0.4691, 0.2843, 0.4707, 0.2789, 0.4712, 0.2789, 0.4701, 0.2789, 0.4715, 0.2736, 0.4726, 0.2734, 0.4715, 0.2898, 0.4726, 0.2844, 0.4726, 0.2845, 0.4715, 0.2868, 0.4685, 0.2814, 0.4691, 0.2814, 0.468, 0.2952, 0.4707, 0.2898, 0.4712, 0.2898, 0.4701, 0.3367, 0.4687, 0.3421, 0.4681, 0.3421, 0.4692, 0.3367, 0.47, 0.3421, 0.4695, 0.3421, 0.4706, 0.3296, 0.4647, 0.335, 0.4636, 0.3351, 0.4647, 0.3351, 0.4636, 0.3406, 0.4636, 0.3405, 0.4647, 0.3534, 0.4351, 0.3588, 0.434, 0.3589, 0.4351, 0.3322, 0.4722, 0.3377, 0.4722, 0.3376, 0.4733, 0.3312, 0.4687, 0.3367, 0.4681, 0.3367, 0.4692, 0.3363, 0.4664, 0.3418, 0.4659, 0.3418, 0.467, 0.2898, 0.4721, 0.2953, 0.4715, 0.2953, 0.4726, 0.2843, 0.4707, 0.2898, 0.4701, 0.2898, 0.4712, 0.2705, 0.4691, 0.2758, 0.468, 0.2759, 0.4691, 0.2759, 0.468, 0.2814, 0.468, 0.2813, 0.4691, 0.265, 0.4691, 0.2704, 0.468, 0.2705, 0.4691, 0.2789, 0.4691, 0.2844, 0.4691, 0.2843, 0.4701, 0.2734, 0.4707, 0.2789, 0.4701, 0.2789, 0.4712, 0.2595, 0.4685, 0.265, 0.468, 0.265, 0.4691, 0.8056, 0.04187, 0.8042, 0.04187, 0.8042, 0.03517, 0.8056, 0.03517, 0.8042, 0.04187, 0.8028, 0.04187, 0.8028, 0.03517, 0.8042, 0.03517, 0.8028, 0.04187, 0.8014, 0.04187, 0.8014, 0.03517, 0.8028, 0.03517, 0.8014, 0.04187, 0.8, 0.04187, 0.8, 0.03517, 0.8014, 0.03517, 0.8, 0.04187, 0.7986, 0.04187, 0.7986, 0.03517, 0.8, 0.03517, 0.7986, 0.04187, 0.7972, 0.04187, 0.7972, 0.03517, 0.7986, 0.03517, 0.7972, 0.04187, 0.7958, 0.04187, 0.7958, 0.03517, 0.7972, 0.03517, 0.7958, 0.04187, 0.7944, 0.04187, 0.7944, 0.03517, 0.7958, 0.03517, 0.7944, 0.04187, 0.793, 0.04187, 0.793, 0.03517, 0.7944, 0.03517, 0.793, 0.04187, 0.7916, 0.04187, 0.7916, 0.03517, 0.793, 0.03517, 0.7916, 0.04187, 0.7902, 0.04187, 0.7902, 0.03517, 0.7916, 0.03517, 0.7902, 0.04187, 0.7887, 0.04187, 0.7887, 0.03517, 0.7902, 0.03517, 0.9084, 0.01591, 0.9084, 0.01725, 0.902, 0.01725, 0.902, 0.01591, 0.9084, 0.01725, 0.9084, 0.01858, 0.902, 0.01858, 0.902, 0.01725, 0.9084, 0.01858, 0.9084, 0.01991, 0.902, 0.01991, 0.902, 0.01858, 0.9084, 0.01991, 0.9084, 0.02124, 0.902, 0.02124, 0.902, 0.01991, 0.9084, 0.02124, 0.9084, 0.02257, 0.902, 0.02257, 0.902, 0.02124, 0.9084, 0.02257, 0.9084, 0.02391, 0.902, 0.02391, 0.902, 0.02257, 0.9084, 0.02391, 0.9084, 0.02524, 0.902, 0.02524, 0.902, 0.02391, 0.9084, 0.02524, 0.9084, 0.02657, 0.902, 0.02657, 0.902, 0.02524, 0.9084, 0.02657, 0.9084, 0.0279, 0.902, 0.0279, 0.902, 0.02657, 0.9084, 0.0279, 0.9084, 0.02923, 0.902, 0.02923, 0.902, 0.0279, 0.9084, 0.02923, 0.9084, 0.03057, 0.902, 0.03057, 0.902, 0.02923, 0.9084, 0.03057, 0.9084, 0.0319, 0.902, 0.0319, 0.902, 0.03057, 0.9084, 0.0319, 0.9084, 0.03323, 0.902, 0.03323, 0.902, 0.0319, 0.9084, 0.03323, 0.9084, 0.03456, 0.902, 0.03456, 0.902, 0.03323, 0.9084, 0.03456, 0.9084, 0.0359, 0.902, 0.0359, 0.902, 0.03456, 0.9084, 0.0359, 0.9084, 0.03723, 0.902, 0.03723, 0.902, 0.0359, 0.8113, 0.04187, 0.8099, 0.04187, 0.8099, 0.03517, 0.8113, 0.03517, 0.8099, 0.04187, 0.8085, 0.04187, 0.8085, 0.03517, 0.8099, 0.03517, 0.8085, 0.04187, 0.8071, 0.04187, 0.8071, 0.03517, 0.8085, 0.03517, 0.8071, 0.04187, 0.8056, 0.04187, 0.8056, 0.03517, 0.8071, 0.03517, 0.7306, 0.02237, 0.7327, 0.02237, 0.7331, 0.02588, 0.7303, 0.02588, 0.7278, 0.02237, 0.7299, 0.02237, 0.7303, 0.02588, 0.7275, 0.02588, 0.7198, 0.0159, 0.7198, 0.01381, 0.7233, 0.01346, 0.7233, 0.01624, 0.6295, 0.06059, 0.6274, 0.06059, 0.6271, 0.05708, 0.6299, 0.05708, 0.7212, 0.02345, 0.7212, 0.02554, 0.7177, 0.02588, 0.7177, 0.0231, 0.6247, 0.05708, 0.6268, 0.05708, 0.6271, 0.06059, 0.6243, 0.06059, 0.7062, 0.01346, 0.7083, 0.01346, 0.7087, 0.01698, 0.7059, 0.01698, 0.7118, 0.01346, 0.7139, 0.01346, 0.7142, 0.01698, 0.7114, 0.01698, 0.724, 0.0248, 0.724, 0.02271, 0.7275, 0.02237, 0.7275, 0.02515, 0.6351, 0.06059, 0.633, 0.06059, 0.6327, 0.05708, 0.6354, 0.05708, 0.7121, 0.02091, 0.71, 0.02091, 0.7096, 0.01739, 0.7124, 0.01739, 0.7111, 0.01698, 0.709, 0.01698, 0.7087, 0.01346, 0.7114, 0.01346, 0.7072, 0.01739, 0.7093, 0.01739, 0.7096, 0.02091, 0.7069, 0.02091, 0.7173, 0.01346, 0.7194, 0.01346, 0.7198, 0.01698, 0.717, 0.01698, 0.7142, 0.02554, 0.7142, 0.02345, 0.7177, 0.0231, 0.7177, 0.02588, 0.7215, 0.02056, 0.7215, 0.01847, 0.725, 0.01812, 0.725, 0.02091, 0.7236, 0.02588, 0.7215, 0.02588, 0.7212, 0.02237, 0.724, 0.02237, 0.7167, 0.01698, 0.7146, 0.01698, 0.7142, 0.01346, 0.717, 0.01346, 0.6219, 0.05708, 0.624, 0.05708, 0.6243, 0.06059, 0.6215, 0.06059, 0.7142, 0.02345, 0.7142, 0.02554, 0.7107, 0.02588, 0.7107, 0.0231, 0.7036, 0.02554, 0.7036, 0.02345, 0.7071, 0.0231, 0.7071, 0.02588, 0.725, 0.02056, 0.725, 0.01847, 0.7285, 0.01812, 0.7285, 0.02091, 0.7055, 0.01698, 0.7034, 0.01698, 0.7031, 0.01346, 0.7059, 0.01346, 0.7313, 0.01698, 0.7292, 0.01698, 0.7289, 0.01346, 0.7316, 0.01346, 0.7107, 0.02345, 0.7107, 0.02554, 0.7071, 0.02588, 0.7071, 0.0231, 0.6302, 0.05708, 0.6323, 0.05708, 0.6327, 0.06059, 0.6299, 0.06059, 0.7128, 0.01739, 0.7149, 0.01739, 0.7152, 0.02091, 0.7124, 0.02091, 0.7191, 0.01812, 0.7212, 0.01812, 0.7215, 0.02164, 0.7187, 0.02164, 0.7257, 0.01698, 0.7236, 0.01698, 0.7233, 0.01346, 0.7261, 0.01346, 0.7285, 0.01698, 0.7264, 0.01698, 0.7261, 0.01346, 0.7289, 0.01346, 0.732, 0.01847, 0.732, 0.02056, 0.7285, 0.02091, 0.7285, 0.01812, 0.7187, 0.01847, 0.7187, 0.02056, 0.7152, 0.02091, 0.7152, 0.01812, 0.9075, 0.0725, 0.9075, 0.07994, 0.8507, 0.07672, 0.8507, 0.06928, 0.9075, 0.07994, 0.9075, 0.08738, 0.8507, 0.08416, 0.8507, 0.07672, 0.9075, 0.08738, 0.9075, 0.09482, 0.8507, 0.0916, 0.8507, 0.08416, 0.9075, 0.09482, 0.9075, 0.1023, 0.8507, 0.09904, 0.8507, 0.0916, 0.9075, 0.1023, 0.9075, 0.1097, 0.8507, 0.1065, 0.8507, 0.09904, 0.9075, 0.1097, 0.9075, 0.1171, 0.8507, 0.1139, 0.8507, 0.1065, 0.9075, 0.1171, 0.9075, 0.1246, 0.8507, 0.1214, 0.8507, 0.1139, 0.9075, 0.1246, 0.9075, 0.132, 0.8507, 0.1288, 0.8507, 0.1214, 0.9075, 0.132, 0.9075, 0.1394, 0.8507, 0.1362, 0.8507, 0.1288, 0.9075, 0.1394, 0.9075, 0.1469, 0.8507, 0.1437, 0.8507, 0.1362, 0.9075, 0.1469, 0.9075, 0.1543, 0.8507, 0.1511, 0.8507, 0.1437, 0.9075, 0.1543, 0.9075, 0.1618, 0.8507, 0.1585, 0.8507, 0.1511, 0.4814, 0.01708, 0.487, 0.01708, 0.4846, 0.05971, 0.479, 0.05971, 0.487, 0.01708, 0.4926, 0.01708, 0.4901, 0.05971, 0.4846, 0.05971, 0.4926, 0.01708, 0.4981, 0.01708, 0.4957, 0.05971, 0.4901, 0.05971, 0.4981, 0.01708, 0.5037, 0.01708, 0.5013, 0.05971, 0.4957, 0.05971, 0.5037, 0.01708, 0.5093, 0.01708, 0.5069, 0.05971, 0.5013, 0.05971, 0.5093, 0.01708, 0.5149, 0.01708, 0.5125, 0.05971, 0.5069, 0.05971, 0.5149, 0.01708, 0.5205, 0.01708, 0.5181, 0.05971, 0.5125, 0.05971, 0.5205, 0.01708, 0.5261, 0.01708, 0.5237, 0.05971, 0.5181, 0.05971, 0.5261, 0.01708, 0.5317, 0.01708, 0.5293, 0.05971, 0.5237, 0.05971, 0.5317, 0.01708, 0.5373, 0.01708, 0.5349, 0.05971, 0.5293, 0.05971, 0.5373, 0.01708, 0.5429, 0.01708, 0.5404, 0.05971, 0.5349, 0.05971, 0.5429, 0.01708, 0.5484, 0.01708, 0.546, 0.05971, 0.5404, 0.05971, 0.5484, 0.01708, 0.554, 0.01708, 0.5516, 0.05971, 0.546, 0.05971, 0.554, 0.01708, 0.5596, 0.01708, 0.5572, 0.05971, 0.5516, 0.05971, 0.5596, 0.01708, 0.5652, 0.01708, 0.5628, 0.05971, 0.5572, 0.05971, 0.5652, 0.01708, 0.5708, 0.01708, 0.5684, 0.05971, 0.5628, 0.05971, 0.9085, 0.04286, 0.9085, 0.05029, 0.8517, 0.04708, 0.8517, 0.03964, 0.8517, 0.05451, 0.8517, 0.04708, 0.9085, 0.05029, 0.9085, 0.05773, 0.8517, 0.06195, 0.8517, 0.05451, 0.9085, 0.05773, 0.9085, 0.06517, 0.8507, 0.06928, 0.8517, 0.06195, 0.9085, 0.06517, 0.9075, 0.0725, 0.6832, 0.02591, 0.6804, 0.02591, 0.6808, 0.02211, 0.6828, 0.02211, 0.6781, 0.01843, 0.6753, 0.01843, 0.6757, 0.01463, 0.6777, 0.01463, 0.6538, 0.01944, 0.651, 0.01944, 0.6514, 0.01564, 0.6534, 0.01564, 0.6483, 0.01944, 0.6455, 0.01944, 0.6458, 0.01564, 0.6479, 0.01564, 0.6662, 0.02591, 0.6634, 0.02591, 0.6638, 0.02211, 0.6658, 0.02211, 0.6594, 0.01944, 0.6566, 0.01944, 0.657, 0.01564, 0.659, 0.01564, 0.6455, 0.02591, 0.6427, 0.02591, 0.6431, 0.02211, 0.6451, 0.02211, 0.6649, 0.01944, 0.6622, 0.01944, 0.6625, 0.01564, 0.6646, 0.01564, 0.6634, 0.02034, 0.6634, 0.02312, 0.6596, 0.02275, 0.6596, 0.02072, 0.6804, 0.02211, 0.6804, 0.02489, 0.6766, 0.02452, 0.6766, 0.02248, 0.6493, 0.02034, 0.6493, 0.02312, 0.6455, 0.02275, 0.6455, 0.02072, 0.6531, 0.02034, 0.6531, 0.02312, 0.6493, 0.02275, 0.6493, 0.02072, 0.6493, 0.02312, 0.6493, 0.02591, 0.6455, 0.02553, 0.6455, 0.0235, 0.6596, 0.02312, 0.6596, 0.02591, 0.6558, 0.02553, 0.6558, 0.0235, 0.6715, 0.01843, 0.6715, 0.02121, 0.6677, 0.02083, 0.6677, 0.0188, 0.6753, 0.01843, 0.6753, 0.02121, 0.6715, 0.02083, 0.6715, 0.0188, 0.6649, 0.01564, 0.6677, 0.01564, 0.6673, 0.01944, 0.6653, 0.01944, 0.6538, 0.01564, 0.6566, 0.01564, 0.6562, 0.01944, 0.6542, 0.01944, 0.6483, 0.01564, 0.651, 0.01564, 0.6507, 0.01944, 0.6486, 0.01944, 0.6594, 0.01564, 0.6622, 0.01564, 0.6618, 0.01944, 0.6598, 0.01944, 0.6531, 0.02034, 0.6558, 0.02034, 0.6555, 0.02414, 0.6534, 0.02414, 0.67, 0.02211, 0.6728, 0.02211, 0.6724, 0.02591, 0.6704, 0.02591, 0.6427, 0.01564, 0.6455, 0.01564, 0.6451, 0.01944, 0.6431, 0.01944, 0.6781, 0.01463, 0.6809, 0.01463, 0.6805, 0.01843, 0.6785, 0.01843, 0.6493, 0.02591, 0.6493, 0.02312, 0.6531, 0.0235, 0.6531, 0.02553, 0.6728, 0.02489, 0.6728, 0.02211, 0.6766, 0.02248, 0.6766, 0.02452, 0.6558, 0.02312, 0.6558, 0.02034, 0.6596, 0.02072, 0.6596, 0.02275, 0.6662, 0.02489, 0.6662, 0.02211, 0.67, 0.02248, 0.67, 0.02452, 0.6715, 0.01843, 0.6715, 0.01564, 0.6753, 0.01602, 0.6753, 0.01805, 0.6596, 0.02591, 0.6596, 0.02312, 0.6634, 0.0235, 0.6634, 0.02553, 0.6753, 0.02121, 0.6753, 0.01843, 0.6791, 0.0188, 0.6791, 0.02083, 0.6677, 0.01843, 0.6677, 0.01564, 0.6715, 0.01602, 0.6715, 0.01805])
me_body_001.use_remesh_preserve_volume = False
me_body_001.use_remesh_preserve_attributes = False
me_body_001.use_mirror_vertex_groups = False
me_body_001.update()
me_body = bpy.data.meshes.new('Body')
me_body.from_pydata([(-1.296, 2.074, -0.2736), (-2.447, 0.901, -0.8013), (-1.206, 1.886, -0.3044), (-1.269, 1.885, -0.1842), (-1.748, 0.4866, -0.3897), (-1.447, -1.094, -0.3379), (-1.388, -1.092, -0.4511), (-1.635, 0.4886, -0.6044), (-0.5633, -1.412, -0.1052), (-0.5056, -1.752, 0.07027), (-0.8163, -0.002165, 0.05047), (1.206, 1.886, -0.3044), (0.7448, 1.498, -0.1272), (1.269, 1.885, -0.1842), (1.748, 0.4866, -0.3897), (1.447, -1.094, -0.3379), (1.388, -1.092, -0.4511), (1.635, 0.4886, -0.6044), (1.296, 2.074, -0.2736), (0.6483, -1.413, 0.07318), (1.349, 0.7898, -0.3136), (-2.522, 1.059, -0.9262), (-2.374, 0.9024, -0.9403), (-0.7081, 0.223, -0.2207), (-0.7448, 1.498, -0.1272), (-0.7804, 2.439, 0.08498), (-1.325, 0.9948, -0.1749), (-0.734, 0.3305, 0.1373), (0.7081, 0.223, -0.2207), (1.475, -1.278, -0.4302), (2.447, 0.901, -0.8013), (1.325, 0.9948, -0.1749), (1.767, 1.379, -0.4729), (0.6677, 1.514, 0.05228), (-1.475, -1.278, -0.4302), (-0.355, -3.38, 0.1111), (-0.4566, -3.136, 0.1049), (-0.6483, -1.413, 0.07318), (-0.7497, 0.3096, -0.07245), (-1.87, 1.004, -0.5783), (-0.4226, -3.135, 0.04029), (-0.7619, 1.496, 0.08994), (-1.767, 1.379, -0.4729), (-1.808, 1.372, -0.5495), (-0.7104, 2.537, 0.0395), (-0.7117, 2.44, -0.04543), (-1.223, 0.9966, -0.3692), (-1.721, 1.38, -0.5588), (-0.6015, 0.3323, -0.1403), (-0.6677, 1.514, 0.05228), (-0.6435, 0.2415, 0.01156), (-1.349, 0.7898, -0.3136), (0.7117, 2.44, -0.04543), (1.721, 1.38, -0.5588), (1.223, 0.9966, -0.3692), (0.6435, 0.2415, 0.01156), (0.734, 0.3305, 0.1373), (0.7619, 1.496, 0.08994), (0.7804, 2.439, 0.08498), (0.7104, 2.537, 0.0395), (1.808, 1.372, -0.5495), (1.87, 1.004, -0.5783), (0.5633, -1.412, -0.1052), (0.4226, -3.135, 0.04029), (2.522, 1.059, -0.9262), (0.4566, -3.136, 0.1049), (0.8163, -0.002164, 0.05047), (0.355, -3.38, 0.1111), (0.7497, 0.3096, -0.07245), (0.5056, -1.752, 0.07027), (2.374, 0.9024, -0.9403), (0.6015, 0.3323, -0.1403), (-2.447, 0.901, -0.8013), (-2.522, 1.059, -0.9262), (-1.475, -1.278, -0.4302), (-0.355, -3.38, 0.1111), (-0.4566, -3.136, 0.1049), (-0.6483, -1.413, 0.07318), (-0.8163, -0.002165, 0.05047), (-0.7497, 0.3096, -0.07245), (-1.87, 1.004, -0.5783), (-2.522, 1.059, -0.9262), (-2.374, 0.9024, -0.9403), (-2.522, 1.059, -0.9262), (-0.7081, 0.223, -0.2207), (-0.7081, 0.223, -0.2207), (-0.5633, -1.412, -0.1052), (-0.4226, -3.135, 0.04029), (-0.355, -3.38, 0.1111), (-0.7497, 0.3096, -0.07245), (-0.355, -3.38, 0.1111), (-0.5056, -1.752, 0.07027), (-0.7497, 0.3096, -0.07245), (1.296, 2.074, -0.2736), (0.7104, 2.537, 0.0395), (0.7117, 2.44, -0.04543), (0.7448, 1.498, -0.1272), (0.6015, 0.3323, -0.1403), (1.223, 0.9966, -0.3692), (1.721, 1.38, -0.5588), (1.808, 1.372, -0.5495), (0.6015, 0.3323, -0.1403), (0.6435, 0.2415, 0.01156), (0.6677, 1.514, 0.05228), (0.7104, 2.537, 0.0395), (0.6435, 0.2415, 0.01156), (0.734, 0.3305, 0.1373), (0.7619, 1.496, 0.08994), (0.7804, 2.439, 0.08498), (0.7104, 2.537, 0.0395), (1.325, 0.9948, -0.1749), (1.767, 1.379, -0.4729), (1.808, 1.372, -0.5495), (0.734, 0.3305, 0.1373), (0.6435, 0.2415, 0.01156), (1.349, 0.7898, -0.3136), (1.808, 1.372, -0.5495), (1.475, -1.278, -0.4302), (0.355, -3.38, 0.1111), (0.4566, -3.136, 0.1049), (0.6483, -1.413, 0.07318), (0.8163, -0.002164, 0.05047), (0.7497, 0.3096, -0.07245), (1.87, 1.004, -0.5783), (2.522, 1.059, -0.9262), (2.374, 0.9024, -0.9403), (2.522, 1.059, -0.9262), (0.7081, 0.223, -0.2207), (0.7081, 0.223, -0.2207), (0.5633, -1.412, -0.1052), (0.4226, -3.135, 0.04029), (0.355, -3.38, 0.1111), (0.7497, 0.3096, -0.07245), (0.355, -3.38, 0.1111), (0.5056, -1.752, 0.07027), (0.7497, 0.3096, -0.07245), (2.522, 1.059, -0.9262), (2.447, 0.901, -0.8013), (-1.325, 0.9948, -0.1749), (-0.734, 0.3305, 0.1373), (-0.7619, 1.496, 0.08994), (-0.7804, 2.439, 0.08498), (-0.7104, 2.537, 0.0395), (-1.296, 2.074, -0.2736), (-1.808, 1.372, -0.5495), (-1.721, 1.38, -0.5588), (-1.223, 0.9966, -0.3692), (-0.6015, 0.3323, -0.1403), (-0.7448, 1.498, -0.1272), (-0.7117, 2.44, -0.04543), (-0.6015, 0.3323, -0.1403), (-0.6435, 0.2415, 0.01156), (-0.6677, 1.514, 0.05228), (-0.7104, 2.537, 0.0395), (-0.6435, 0.2415, 0.01156), (-0.734, 0.3305, 0.1373), (-0.6435, 0.2415, 0.01156), (-1.349, 0.7898, -0.3136), (-1.808, 1.372, -0.5495), (-1.767, 1.379, -0.4729), (-1.808, 1.372, -0.5495), (-0.7104, 2.537, 0.0395)], [], [(50, 51, 46, 48), (51, 43, 47, 46), (157, 156, 27, 26), (26, 42, 160, 157), (41, 49, 44, 25), (152, 24, 45, 153), (155, 154, 49, 41), (151, 150, 24, 152), (3, 0, 158, 159), (143, 2, 145, 144), (0, 3, 141, 161), (142, 149, 2, 143), (2, 146, 145), (149, 148, 2), (146, 2, 148), (148, 147, 146), (3, 159, 138), (141, 3, 140), (138, 140, 3), (140, 138, 139), (5, 36, 37), (37, 4, 5), (1, 5, 4), (4, 37, 78), (8, 87, 6), (6, 7, 8), (23, 8, 7), (7, 6, 22), (77, 76, 35, 9), (10, 77, 9, 38), (91, 90, 40, 86), (92, 91, 86, 85), (83, 82, 6, 34), (74, 5, 72, 73), (34, 6, 87, 88), (75, 36, 5, 74), (4, 78, 89, 39), (39, 21, 1, 4), (80, 79, 84, 7), (7, 22, 81, 80), (55, 71, 54, 20), (20, 54, 53, 60), (56, 114, 115, 31), (31, 115, 116, 32), (57, 58, 59, 33), (103, 104, 52, 12), (113, 57, 33, 105), (12, 101, 102, 103), (13, 111, 112, 18), (93, 100, 99, 11), (108, 13, 18, 109), (94, 93, 11, 95), (11, 99, 98), (95, 11, 96), (98, 96, 11), (98, 97, 96), (13, 110, 111), (108, 107, 13), (110, 13, 107), (107, 106, 110), (15, 19, 65), (19, 15, 14), (30, 14, 15), (14, 121, 19), (62, 16, 130), (16, 62, 17), (28, 17, 62), (17, 70, 16), (120, 69, 67, 119), (66, 68, 69, 120), (134, 129, 63, 133), (135, 128, 129, 134), (126, 29, 16, 125), (117, 64, 137, 15), (29, 131, 130, 16), (118, 117, 15, 65), (14, 61, 132, 121), (61, 14, 30, 136), (123, 17, 127, 122), (17, 123, 124, 70)])
me_body.polygons.foreach_set('use_smooth', [True] * 80)
_uv = me_body.uv_layers.new(name='UVTex')
_uv.uv.foreach_set('vector', [0.616, 0.9218, 0.5446, 0.9239, 0.5377, 0.9043, 0.6165, 0.9076, 0.5446, 0.9239, 0.4789, 0.925, 0.4838, 0.9156, 0.5377, 0.9043, 0.5446, 0.9239, 0.616, 0.9218, 0.617, 0.9355, 0.5383, 0.9437, 0.5383, 0.9437, 0.4841, 0.9341, 0.4789, 0.925, 0.5446, 0.9239, 0.7233, 0.9426, 0.7247, 0.9247, 0.8101, 0.9252, 0.8093, 0.936, 0.7247, 0.9247, 0.7235, 0.9068, 0.8094, 0.9145, 0.8101, 0.9252, 0.617, 0.9355, 0.616, 0.9218, 0.7247, 0.9247, 0.7233, 0.9426, 0.616, 0.9218, 0.6165, 0.9076, 0.7235, 0.9068, 0.7247, 0.9247, 0.8947, 0.9471, 0.8859, 0.9256, 0.9895, 0.9262, 0.9796, 0.9398, 0.8859, 0.9256, 0.8949, 0.9043, 0.9797, 0.9126, 0.9895, 0.9262, 0.8859, 0.9256, 0.8947, 0.9471, 0.8093, 0.936, 0.8101, 0.9252, 0.8101, 0.9252, 0.8094, 0.9145, 0.8949, 0.9043, 0.8859, 0.9256, 0.2462, 0.3585, 0.1699, 0.3527, 0.2042, 0.308, 0.2924, 0.4077, 0.2116, 0.3999, 0.2462, 0.3585, 0.1699, 0.3527, 0.2462, 0.3585, 0.2116, 0.3999, 0.2116, 0.3999, 0.1111, 0.4077, 0.1699, 0.3527, 0.348, 0.3446, 0.3062, 0.3954, 0.2717, 0.3508, 0.394, 0.2952, 0.348, 0.3446, 0.3132, 0.3034, 0.2717, 0.3508, 0.3132, 0.3034, 0.348, 0.3446, 0.3132, 0.3034, 0.2717, 0.3508, 0.2128, 0.2952, 0.2894, 0.8458, 0.02009, 0.8481, 0.2069, 0.7714, 0.2069, 0.7714, 0.4676, 0.7877, 0.2894, 0.8458, 0.5547, 0.8481, 0.2894, 0.8458, 0.4676, 0.7877, 0.4676, 0.7877, 0.2069, 0.7714, 0.3603, 0.7094, 0.3557, 0.5369, 0.5422, 0.6129, 0.2739, 0.6107, 0.2739, 0.6107, 0.09652, 0.5529, 0.3557, 0.5369, 0.1789, 0.465, 0.3557, 0.5369, 0.09652, 0.5529, 0.09652, 0.5529, 0.2739, 0.6107, 0.009517, 0.6129, 0.7269, 0.8038, 0.5948, 0.8131, 0.5547, 0.8036, 0.6867, 0.7947, 0.7871, 0.7991, 0.7269, 0.8038, 0.6867, 0.7947, 0.8021, 0.7875, 0.6867, 0.7947, 0.5547, 0.8036, 0.5924, 0.789, 0.7167, 0.7798, 0.8021, 0.7875, 0.6867, 0.7947, 0.7167, 0.7798, 0.7993, 0.777, 0.9161, 0.7389, 0.8659, 0.761, 0.7062, 0.761, 0.6877, 0.7375, 0.6877, 0.7375, 0.7066, 0.7142, 0.867, 0.7162, 0.9161, 0.7389, 0.6877, 0.7375, 0.7062, 0.761, 0.5116, 0.7585, 0.4123, 0.7358, 0.4123, 0.7358, 0.5112, 0.7143, 0.7066, 0.7142, 0.6877, 0.7375, 0.8495, 0.8249, 0.7871, 0.7991, 0.8021, 0.7875, 0.8748, 0.8056, 0.8748, 0.8056, 0.9158, 0.8155, 0.9043, 0.824, 0.8495, 0.8249, 0.8748, 0.8056, 0.8021, 0.7875, 0.7993, 0.777, 0.8614, 0.777, 0.8614, 0.777, 0.9095, 0.8026, 0.9158, 0.8155, 0.8748, 0.8056, 0.616, 0.9698, 0.6163, 0.984, 0.5375, 0.9865, 0.5446, 0.967, 0.5446, 0.967, 0.5375, 0.9865, 0.4837, 0.9746, 0.4789, 0.9653, 0.6171, 0.9561, 0.616, 0.9698, 0.5446, 0.967, 0.5385, 0.9471, 0.5385, 0.9471, 0.5446, 0.967, 0.4789, 0.9653, 0.4842, 0.9561, 0.7235, 0.95, 0.8094, 0.9575, 0.8101, 0.9682, 0.7247, 0.9679, 0.7247, 0.9679, 0.8101, 0.9682, 0.8093, 0.979, 0.7233, 0.9858, 0.6171, 0.9561, 0.7235, 0.95, 0.7247, 0.9679, 0.616, 0.9698, 0.7233, 0.9858, 0.6163, 0.984, 0.616, 0.9698, 0.7247, 0.9679, 0.8949, 0.9471, 0.9797, 0.9552, 0.9895, 0.9689, 0.8859, 0.9685, 0.8859, 0.9685, 0.9895, 0.9689, 0.9796, 0.9825, 0.8947, 0.99, 0.8094, 0.9575, 0.8949, 0.9471, 0.8859, 0.9685, 0.8101, 0.9682, 0.8101, 0.9682, 0.8859, 0.9685, 0.8947, 0.99, 0.8093, 0.979, 0.1411, 0.3464, 0.09852, 0.3964, 0.06475, 0.3513, 0.188, 0.2978, 0.1411, 0.3464, 0.1071, 0.3046, 0.06475, 0.3513, 0.1071, 0.3046, 0.1411, 0.3464, 0.06475, 0.3513, 0.006653, 0.2955, 0.1071, 0.3046, 0.4524, 0.3598, 0.3761, 0.3536, 0.4106, 0.309, 0.4985, 0.4091, 0.4176, 0.401, 0.4524, 0.3598, 0.3761, 0.3536, 0.4524, 0.3598, 0.4176, 0.401, 0.4176, 0.401, 0.3172, 0.4091, 0.3761, 0.3536, 0.2894, 0.8505, 0.2069, 0.9248, 0.02009, 0.8481, 0.2069, 0.9248, 0.2894, 0.8505, 0.4676, 0.9086, 0.5547, 0.8481, 0.4676, 0.9086, 0.2894, 0.8505, 0.4676, 0.9086, 0.3603, 0.9868, 0.2069, 0.9248, 0.3552, 0.6919, 0.2733, 0.6181, 0.5416, 0.6159, 0.2733, 0.6181, 0.3552, 0.6919, 0.09595, 0.6759, 0.1783, 0.7638, 0.09595, 0.6759, 0.3552, 0.6919, 0.09595, 0.6759, 0.008945, 0.6159, 0.2733, 0.6181, 0.729, 0.8638, 0.6884, 0.871, 0.557, 0.856, 0.5975, 0.8484, 0.789, 0.8713, 0.8034, 0.8836, 0.6884, 0.871, 0.729, 0.8638, 0.6884, 0.871, 0.7177, 0.8873, 0.5939, 0.8724, 0.557, 0.856, 0.8034, 0.8836, 0.8001, 0.8939, 0.7177, 0.8873, 0.6884, 0.871, 0.9169, 0.6887, 0.6885, 0.6873, 0.7073, 0.6641, 0.867, 0.666, 0.6885, 0.6873, 0.9169, 0.6887, 0.8675, 0.7109, 0.7071, 0.7109, 0.6885, 0.6873, 0.4131, 0.6857, 0.5127, 0.6642, 0.7073, 0.6641, 0.4131, 0.6857, 0.6885, 0.6873, 0.7071, 0.7109, 0.5117, 0.7084, 0.8524, 0.8484, 0.8769, 0.8689, 0.8034, 0.8836, 0.789, 0.8713, 0.8769, 0.8689, 0.8524, 0.8484, 0.9072, 0.8519, 0.9182, 0.8609, 0.8769, 0.8689, 0.8621, 0.8968, 0.8001, 0.8939, 0.8034, 0.8836, 0.8621, 0.8968, 0.8769, 0.8689, 0.9182, 0.8609, 0.9114, 0.8735])
me_body.use_remesh_preserve_volume = False
me_body.use_remesh_preserve_attributes = False
me_body.use_mirror_vertex_groups = False
me_body.update()

# ---- objects
ob_body_003 = bpy.data.objects.new('Body.003', me_body_003)
ob_body_001 = bpy.data.objects.new('Body.001', me_body_001)
ob_body = bpy.data.objects.new('Body', me_body)

# ---- transforms, parenting, visibility, modifiers, constraints
ob_body_003.location = (-0.01996, 0.1635, 0.1139)
ob_body_003.rotation_euler = (-0.2441, 0.001967, 0.002023)
ob_body_003.scale = (-0.6194, -0.6807, 0.6219)
ob_body_003.lock_rotations_4d = False
ob_body_003.empty_display_type = 'ARROWS'
ob_body_003.color = (0.0, 0.0, 0.0, 1.0)
ob_body_003.lineart.crease_threshold = 0.0
_m = ob_body_003.modifiers.new('Subsurf', 'SUBSURF')
_m.uv_smooth = 'PRESERVE_CORNERS'
_m.quality = 1
_m.render_levels = 1
_m.show_only_control_edges = False
_m = ob_body_003.modifiers.new('EdgeSplit', 'EDGE_SPLIT')
_m = ob_body_003.modifiers.new('Auto Smooth', 'NODES')
_m.node_group = ng_auto_smooth
_gi = [s.identifier for s in ng_auto_smooth.interface.items_tree if s.item_type == 'SOCKET' and s.in_out == 'INPUT']
_m[_gi[1]] = 0.5236  # Angle
ob_body_001.location = (0.0, 1.051, -0.1021)
ob_body_001.rotation_euler = (-0.002452, -4.738e-10, -4.389e-11)
ob_body_001.scale = (-0.6767, -0.6767, 0.6767)
ob_body_001.lock_rotations_4d = False
ob_body_001.empty_display_type = 'ARROWS'
ob_body_001.color = (0.0, 0.0, 0.0, 1.0)
ob_body_001.lineart.crease_threshold = 0.0
_m = ob_body_001.modifiers.new('Auto Smooth', 'NODES')
_m.node_group = ng_auto_smooth
_gi = [s.identifier for s in ng_auto_smooth.interface.items_tree if s.item_type == 'SOCKET' and s.in_out == 'INPUT']
_m[_gi[1]] = 0.5236  # Angle
ob_body.location = (0.0, -0.01611, 0.1232)
ob_body.rotation_euler = (-0.2577, -2.967e-17, 5.746e-18)
ob_body.scale = (-0.7269, -0.6478, 0.6478)
ob_body.lock_rotations_4d = False
ob_body.empty_display_type = 'ARROWS'
ob_body.color = (0.0, 0.0, 0.0, 1.0)
ob_body.lineart.crease_threshold = 0.0
_m = ob_body.modifiers.new('EdgeSplit', 'EDGE_SPLIT')
_m.split_angle = 0.3142
_m = ob_body.modifiers.new('Auto Smooth', 'NODES')
_m.node_group = ng_auto_smooth
_gi = [s.identifier for s in ng_auto_smooth.interface.items_tree if s.item_type == 'SOCKET' and s.in_out == 'INPUT']
_m[_gi[1]] = 0.5236  # Angle

# ---- collection membership
col_collection_1.objects.link(ob_body_003)
col_collection_1.objects.link(ob_body_001)
col_collection_1.objects.link(ob_body)

# ---- scene / render settings (as saved in the file)
scene.frame_start = 1; scene.frame_end = 250; scene.frame_set(11)
scene.render.engine = 'BLENDER_EEVEE_NEXT'
scene.render.image_settings.file_format = 'JPEG'
scene.render.image_settings.color_mode = 'RGB'
scene.render.image_settings.compression = 90
scene.render.resolution_x = 800
scene.render.resolution_y = 600
scene.render.pixel_aspect_x = 100.0
scene.render.pixel_aspect_y = 100.0
scene.render.fps = 25
scene.render.dither_intensity = 0.0
scene.render.use_compositing = False
scene.render.use_sequencer = False
scene.render.bake_margin = 2
scene.render.bake_bias = 0.0
scene.render.use_stamp_time = False
scene.render.use_stamp_date = False
scene.render.use_stamp_frame = False
scene.render.use_stamp_camera = False
scene.render.use_stamp_scene = False
scene.render.use_stamp_filename = False
scene.render.use_stamp_render_time = False
scene.render.stamp_font_size = 0
scene.cycles.use_denoising = False
scene.cycles.samples = 10
scene.cycles.sampling_pattern = 'TABULATED_SOBOL'
scene.cycles.light_sampling_threshold = 0.0
scene.cycles.use_adaptive_sampling = False
scene.cycles.use_light_tree = False
scene.cycles.blur_glossy = 0.0
scene.cycles.volume_bounces = 1
scene.cycles.pixel_filter_type = 'GAUSSIAN'
scene.cycles.sample_clamp_indirect = 0.0
scene.view_settings.view_transform = 'Raw'
bpy.context.view_layer.update()

# ---- added for rendering (the .blend has no active camera): camera
cam_auto = bpy.data.cameras.new('AutoCamera')
cam_auto.lens = 50.0
cam_auto.sensor_width = 36.0
cam_auto.clip_end = 1000.0
ob_auto_camera = bpy.data.objects.new('AutoCamera', cam_auto)
scene.collection.objects.link(ob_auto_camera)
ob_auto_camera.location = (5.33557, -6.26376, 4.25115)
ob_auto_camera.rotation_euler = (1.09748, -7.21219e-08, 0.694738)
scene.camera = ob_auto_camera
bpy.context.view_layer.update()
